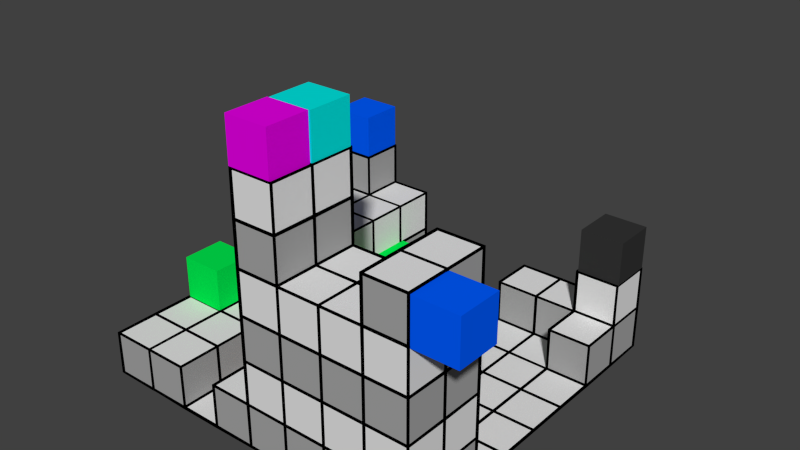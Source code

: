 # Source: Practica_01_-Cubo-.blend  (saved by Blender 2.79.0; exported with 4.5.12 LTS)
import bpy
from mathutils import Matrix  # noqa: F401  (used for matrix-valued properties, if any)

bpy.ops.wm.read_factory_settings(use_empty=True)
scene = bpy.context.scene
scene.name = 'Scene'

# ---- collections
col_collection_1 = bpy.data.collections.new('Collection 1'); scene.collection.children.link(col_collection_1)
col_collection_11 = bpy.data.collections.new('Collection 11'); scene.collection.children.link(col_collection_11)
col_collection_11.hide_render = True
col_collection_11.hide_viewport = True

# ---- materials (node trees are filled in below, after node groups)
mat_wire = bpy.data.materials.new('wire')
mat_wire.alpha_threshold = 0.0
mat_wire.use_transparent_shadow = False
mat_wire.diffuse_color = (0.0, 0.0, 0.0, 1.0)
mat_wire.roughness = 0.5
mat_wire.line_color = (0.0, 0.0, 0.0, 1.0)
mat_azul = bpy.data.materials.new('azul')
mat_azul.alpha_threshold = 0.0
mat_azul.use_transparent_shadow = False
mat_azul.diffuse_color = (0.0, 0.1064, 1.0, 1.0)
mat_azul.roughness = 0.5
mat_azul.line_color = (0.0, 0.0, 0.0, 1.0)
mat_verde = bpy.data.materials.new('verde')
mat_verde.alpha_threshold = 0.0
mat_verde.use_transparent_shadow = False
mat_verde.diffuse_color = (0.0, 0.8, 0.07693, 1.0)
mat_verde.roughness = 0.5
mat_verde.line_color = (0.0, 0.0, 0.0, 1.0)
mat_laranja = bpy.data.materials.new('laranja')
mat_laranja.alpha_threshold = 0.0
mat_laranja.use_transparent_shadow = False
mat_laranja.diffuse_color = (0.8, 0.2507, 0.0, 1.0)
mat_laranja.roughness = 0.5
mat_laranja.line_color = (0.0, 0.0, 0.0, 1.0)
mat_preto = bpy.data.materials.new('preto')
mat_preto.alpha_threshold = 0.0
mat_preto.use_transparent_shadow = False
mat_preto.diffuse_color = (0.03522, 0.03522, 0.03522, 1.0)
mat_preto.roughness = 0.5
mat_preto.line_color = (0.0, 0.0, 0.0, 1.0)
mat_ciano = bpy.data.materials.new('ciano')
mat_ciano.alpha_threshold = 0.0
mat_ciano.use_transparent_shadow = False
mat_ciano.diffuse_color = (0.0, 0.8, 0.7633, 1.0)
mat_ciano.roughness = 0.5
mat_ciano.line_color = (0.0, 0.0, 0.0, 1.0)
mat_magenda = bpy.data.materials.new('magenda')
mat_magenda.alpha_threshold = 0.0
mat_magenda.use_transparent_shadow = False
mat_magenda.diffuse_color = (0.8, 0.0, 0.7862, 1.0)
mat_magenda.roughness = 0.5
mat_magenda.line_color = (0.0, 0.0, 0.0, 1.0)
mat_vermelho = bpy.data.materials.new('vermelho')
mat_vermelho.alpha_threshold = 0.0
mat_vermelho.use_transparent_shadow = False
mat_vermelho.diffuse_color = (1.0, 0.0, 0.0, 1.0)
mat_vermelho.roughness = 0.5
mat_vermelho.line_color = (0.0, 0.0, 0.0, 1.0)
mat_branco = bpy.data.materials.new('branco')
mat_branco.alpha_threshold = 0.0
mat_branco.use_transparent_shadow = False
mat_branco.roughness = 0.5
mat_branco.line_color = (0.0, 0.0, 0.0, 1.0)
mat_cinza = bpy.data.materials.new('cinza')
mat_cinza.alpha_threshold = 0.0
mat_cinza.use_transparent_shadow = False
mat_cinza.diffuse_color = (0.3757, 0.3757, 0.3757, 1.0)
mat_cinza.roughness = 0.5
mat_cinza.line_color = (0.0, 0.0, 0.0, 1.0)

# ---- material node trees

# ---- world
world_world = bpy.data.worlds.new('World'); scene.world = world_world
world_world.color = (0.05088, 0.05088, 0.05088)
world_world.use_sun_shadow = False
world_world.sun_shadow_jitter_overblur = 0.0
world_world.cycles.sampling_method = 'NONE'
world_world.cycles.sample_map_resolution = 256

# ---- meshes
me_plane_012 = bpy.data.meshes.new('Plane.012')
me_plane_012.from_pydata([(13.19, -13.19, 0.0), (13.37, -13.37, 0.0), (-13.19, -13.19, 0.0), (-13.37, -13.37, 0.0), (13.19, 13.19, 0.0), (13.37, 13.37, 0.0), (-13.19, 13.19, 0.0), (-13.37, 13.37, 0.0), (0.0, -13.15, 0.0), (0.0, -13.41, 0.0), (0.0, 13.28, -0.128), (0.0, 13.28, 0.128), (13.28, 2.656e-08, -0.128), (13.28, 2.656e-08, 0.128), (-13.15, 2.656e-08, 0.0), (-13.41, 2.656e-08, 0.0), (0.0, 2.656e-08, -0.128), (0.0, 2.656e-08, 0.128), (-6.714, -13.21, -0.0739), (-6.566, -13.35, 0.0739), (-6.714, 13.21, -0.0739), (-6.566, 13.35, 0.0739), (13.21, 6.714, -0.0739), (13.35, 6.566, 0.0739), (-13.15, -6.64, 0.0), (-13.41, -6.64, 0.0), (6.64, -13.15, 0.0), (6.64, -13.41, 0.0), (6.64, 13.15, 0.0), (6.64, 13.41, 0.0), (13.21, -6.714, -0.0739), (13.35, -6.566, 0.0739), (-13.15, 6.64, 0.0), (-13.41, 6.64, 0.0), (0.0, 6.64, -0.128), (0.0, 6.64, 0.128), (0.03859, -6.679, -0.1158), (-0.03859, -6.602, 0.1158), (-6.731, 2.656e-08, -0.09051), (-6.55, 2.656e-08, 0.09051), (6.64, 2.656e-08, -0.128), (6.64, 2.656e-08, 0.128), (6.64, 6.64, -0.128), (6.64, 6.64, 0.128), (-6.731, 6.64, -0.09051), (-6.55, 6.64, 0.09051), (-6.731, -6.64, -0.09051), (-6.55, -6.64, 0.09051), (6.64, -6.731, -0.09051), (6.64, -6.55, 0.09051), (-9.96, -13.15, 0.0), (-9.96, -13.41, 0.0), (-9.96, 13.15, 0.0), (-9.96, 13.41, 0.0), (13.15, 9.96, 0.0), (13.41, 9.96, 0.0), (-13.15, -9.96, 0.0), (-13.41, -9.96, 0.0), (9.96, -13.15, 0.0), (9.96, -13.41, 0.0), (9.96, 13.15, 0.0), (9.96, 13.41, 0.0), (13.15, -9.96, 0.0), (13.41, -9.96, 0.0), (-13.15, 9.96, 0.0), (-13.41, 9.96, 0.0), (0.0, 9.96, -0.128), (0.0, 9.96, 0.128), (0.0739, -10.03, -0.0739), (-0.0739, -9.886, 0.0739), (-13.21, 3.394, 6.606), (-13.35, 3.246, 6.754), (3.32, 2.656e-08, -0.128), (3.32, 2.656e-08, 0.128), (-3.246, -13.21, -0.0739), (-3.394, -13.35, 0.0739), (-3.32, 13.28, -0.128), (-3.32, 13.28, 0.128), (13.28, 3.32, -0.128), (13.28, 3.32, 0.128), (-13.15, -3.32, 0.0), (-13.41, -3.32, 0.0), (3.32, -13.15, 0.0), (3.32, -13.41, 0.0), (3.394, 13.21, -0.0739), (3.246, 13.35, 0.0739), (13.28, -3.32, -0.128), (13.28, -3.32, 0.128), (-13.15, 3.32, 0.0), (-13.41, 3.32, 0.0), (0.0, 3.32, -0.128), (0.0, 3.32, 0.128), (0.0, -3.32, -0.128), (0.0, -3.32, 0.128), (-3.32, 2.656e-08, -0.128), (-3.32, 2.656e-08, 0.128), (9.96, 2.656e-08, -0.128), (9.96, 2.656e-08, 0.128), (6.64, 10.05, -0.09051), (6.64, 9.87, 0.09051), (6.64, 3.32, -0.128), (6.64, 3.32, 0.128), (3.32, 6.64, -0.128), (3.32, 6.64, 0.128), (9.999, 6.679, -0.1158), (9.922, 6.602, 0.1158), (-6.731, 9.96, -0.09051), (-6.55, 9.96, 0.09051), (-6.731, 3.32, -0.09051), (-6.55, 3.32, 0.09051), (-13.16, 9.999, 6.641), (-13.4, 9.922, 6.718), (-3.32, 6.64, -0.128), (-3.32, 6.64, 0.128), (-6.731, -3.32, -0.09051), (-6.55, -3.32, 0.09051), (-6.731, -9.96, -0.09051), (-6.55, -9.96, 0.09051), (-9.999, 13.16, 6.641), (-9.922, 13.4, 6.718), (-3.32, -6.64, -0.128), (-3.32, -6.64, 0.128), (6.64, -3.32, -0.128), (6.64, -3.32, 0.128), (6.64, -13.15, 6.68), (6.64, -13.41, 6.68), (3.32, -6.731, -0.09051), (3.32, -6.55, 0.09051), (9.96, -6.731, -0.09051), (9.96, -6.55, 0.09051), (10.03, 10.03, -0.0739), (9.886, 9.886, 0.0739), (-3.32, 9.96, -0.128), (-3.32, 9.96, 0.128), (-3.32, -3.32, -0.128), (-3.32, -3.32, 0.128), (9.96, -3.32, -0.128), (9.96, -3.32, 0.128), (3.359, 9.999, -0.1158), (3.282, 9.922, 0.1158), (3.32, 3.32, -0.128), (3.32, 3.32, 0.128), (9.96, 3.32, -0.128), (9.96, 3.32, 0.128), (-6.731, 6.64, 6.589), (-6.55, 6.64, 6.77), (-13.19, 6.64, 6.589), (-13.37, 6.64, 6.77), (-3.32, 3.32, -0.128), (-3.32, 3.32, 0.128), (-6.714, 13.21, 6.606), (-6.566, 13.35, 6.754), (-13.19, 13.19, 6.68), (-13.37, 13.37, 6.68), (-3.282, -9.999, -0.1158), (-3.359, -9.922, 0.1158), (3.32, -3.32, -0.128), (3.32, -3.32, 0.128), (0.09051, -13.19, 6.68), (-0.09051, -13.37, 6.68), (13.19, -13.19, 6.68), (13.37, -13.37, 6.68), (-13.21, -13.21, 3.266), (-13.35, -13.35, 3.414), (-13.19, 13.19, 3.34), (-13.37, 13.37, 3.34), (-13.19, 2.656e-08, 3.249), (-13.37, 2.656e-08, 3.43), (-6.714, -13.21, 3.266), (-6.566, -13.35, 3.414), (-6.731, 13.19, 3.34), (-6.55, 13.37, 3.34), (-13.19, -6.64, 3.249), (-13.37, -6.64, 3.43), (-13.15, 6.64, 3.34), (-13.41, 6.64, 3.34), (-6.731, 2.656e-08, 3.249), (-6.55, 2.656e-08, 3.43), (-6.768, 6.64, 3.34), (-6.512, 6.64, 3.34), (-6.731, -6.64, 3.249), (-6.55, -6.64, 3.43), (-9.96, -13.19, 3.249), (-9.96, -13.37, 3.43), (-9.96, 13.15, 3.34), (-9.96, 13.41, 3.34), (-13.19, -9.96, 3.249), (-13.37, -9.96, 3.43), (-13.15, 9.96, 3.34), (-13.41, 9.96, 3.34), (-9.96, 2.656e-08, 3.212), (-9.96, 2.656e-08, 3.468), (-13.19, -3.32, 3.249), (-13.37, -3.32, 3.43), (-13.16, 3.359, 3.301), (-13.4, 3.282, 3.378), (-6.768, 9.96, 3.34), (-6.512, 9.96, 3.34), (-6.756, 3.359, 3.301), (-6.524, 3.282, 3.378), (-10.03, 13.21, 9.946), (-9.886, 13.35, 10.09), (-6.731, -3.32, 3.249), (-6.55, -3.32, 3.43), (-6.731, -9.96, 3.249), (-6.55, -9.96, 3.43), (-9.96, -6.64, 3.212), (-9.96, -6.64, 3.468), (-13.21, 10.03, 9.946), (-13.35, 9.886, 10.09), (-9.96, 3.411, 3.249), (-9.96, 3.23, 3.43), (-9.96, -3.32, 3.212), (-9.96, -3.32, 3.468), (-9.96, -9.96, 3.212), (-9.96, -9.96, 3.468), (-6.731, 9.96, 6.589), (-6.55, 9.96, 6.77), (-6.714, 3.394, 6.606), (-6.566, 3.246, 6.754), (-9.96, 6.64, 6.552), (-9.96, 6.64, 6.808), (-9.999, 9.999, 6.564), (-9.922, 9.922, 6.795), (-9.96, 3.411, 6.589), (-9.96, 3.23, 6.77), (-13.21, 13.21, 9.946), (-13.35, 13.35, 10.09), (-10.03, 10.03, 9.946), (-9.886, 9.886, 10.09), (13.19, -13.19, 3.34), (13.37, -13.37, 3.34), (6.64, -13.15, 3.34), (6.64, -13.41, 3.34), (13.19, -6.731, 3.34), (13.37, -6.55, 3.34), (0.09051, -6.731, 3.34), (-0.09051, -6.55, 3.34), (6.64, -6.768, 3.34), (6.64, -6.512, 3.34), (9.96, -13.15, 3.34), (9.96, -13.41, 3.34), (13.15, -9.96, 3.34), (13.41, -9.96, 3.34), (3.32, -13.15, 3.34), (3.32, -13.41, 3.34), (13.19, -13.19, 10.02), (13.37, -13.37, 10.02), (3.32, -6.768, 3.34), (3.32, -6.512, 3.34), (9.96, -6.768, 3.34), (9.96, -6.512, 3.34), (0.09051, -13.19, 10.02), (-0.09051, -13.37, 10.02), (6.64, -13.15, 10.02), (6.64, -13.41, 10.02), (13.19, -6.731, 6.68), (13.37, -6.55, 6.68), (0.09051, -6.731, 6.68), (-0.09051, -6.55, 6.68), (6.64, -6.768, 6.68), (6.64, -6.512, 6.68), (9.96, -13.15, 6.68), (9.96, -13.41, 6.68), (13.15, -9.96, 6.68), (13.41, -9.96, 6.68), (0.128, -9.96, 6.68), (-0.128, -9.96, 6.68), (3.32, -13.15, 6.68), (3.32, -13.41, 6.68), (6.64, -13.19, 13.27), (6.64, -13.37, 13.45), (3.32, -6.768, 6.68), (3.32, -6.512, 6.68), (9.96, -6.768, 6.68), (9.96, -6.512, 6.68), (0.09051, -13.19, 13.36), (-0.09051, -13.37, 13.36), (13.19, -13.19, 13.36), (13.37, -13.37, 13.36), (13.19, -6.731, 10.02), (13.37, -6.55, 10.02), (0.09051, -6.731, 10.02), (-0.09051, -6.55, 10.02), (6.64, -6.768, 10.02), (6.64, -6.512, 10.02), (9.96, -13.15, 10.02), (9.96, -13.41, 10.02), (13.15, -9.96, 10.02), (13.41, -9.96, 10.02), (0.128, -9.96, 10.02), (-0.128, -9.96, 10.02), (3.32, -13.15, 10.02), (3.32, -13.41, 10.02), (10.03, -13.21, 16.63), (9.886, -13.35, 16.77), (3.32, -6.768, 10.02), (3.32, -6.512, 10.02), (9.96, -6.768, 10.02), (9.96, -6.512, 10.02), (13.21, -6.714, 16.63), (13.35, -6.566, 16.77), (13.21, -13.21, 16.63), (13.35, -13.35, 16.77), (13.19, -6.731, 13.36), (13.37, -6.55, 13.36), (0.09051, -6.731, 13.36), (-0.09051, -6.55, 13.36), (6.64, -6.731, 13.27), (6.64, -6.55, 13.45), (9.999, -13.16, 13.32), (9.922, -13.4, 13.4), (13.15, -9.96, 13.36), (13.41, -9.96, 13.36), (0.128, -9.96, 13.36), (-0.128, -9.96, 13.36), (3.282, -13.16, 13.32), (3.359, -13.4, 13.4), (6.64, -9.96, 13.23), (6.64, -9.96, 13.49), (3.282, -6.756, 13.32), (3.359, -6.524, 13.4), (9.999, -6.756, 13.32), (9.922, -6.524, 13.4), (3.23, -9.96, 13.27), (3.411, -9.96, 13.45), (10.05, -9.96, 13.27), (9.87, -9.96, 13.45), (13.19, -9.96, 16.61), (13.37, -9.96, 16.79), (10.03, -6.714, 16.63), (9.886, -6.566, 16.77), (10.05, -9.96, 16.61), (9.87, -9.96, 16.79), (0.09051, -13.19, 16.7), (-0.09051, -13.37, 16.7), (0.09051, -6.731, 16.7), (-0.09051, -6.55, 16.7), (0.128, -9.96, 16.7), (-0.128, -9.96, 16.7), (3.23, -13.19, 16.7), (3.411, -13.37, 16.7), (3.23, -6.731, 16.7), (3.411, -6.55, 16.7), (3.192, -9.96, 16.7), (3.448, -9.96, 16.7), (0.0739, -13.21, 19.97), (-0.0739, -13.35, 20.11), (0.0739, -6.714, 19.97), (-0.0739, -6.566, 20.11), (0.09051, -9.96, 19.95), (-0.09051, -9.96, 20.13), (3.246, -13.21, 19.97), (3.394, -13.35, 20.11), (3.246, -6.714, 19.97), (3.394, -6.566, 20.11), (3.23, -9.96, 19.95), (3.411, -9.96, 20.13), (0.03859, -13.16, 3.301), (-0.03859, -13.4, 3.378), (0.1158, -9.999, 3.301), (-0.1158, -9.922, 3.378), (-3.246, -13.21, 3.266), (-3.394, -13.35, 3.414), (-3.246, -10.03, 3.266), (-3.394, -9.886, 3.414), (13.19, 13.19, 3.34), (13.37, 13.37, 3.34), (13.21, 6.714, 3.266), (13.35, 6.566, 3.414), (6.64, 13.19, 3.249), (6.64, 13.37, 3.43), (13.16, 9.999, 3.301), (13.4, 9.922, 3.378), (9.999, 13.16, 3.301), (9.922, 13.4, 3.378), (3.394, 13.21, 3.266), (3.246, 13.35, 3.414), (6.64, 10.05, 3.249), (6.64, 9.87, 3.43), (10.03, 6.714, 3.266), (9.886, 6.566, 3.414), (10.03, 10.03, 3.266), (9.886, 9.886, 3.414), (3.394, 10.03, 3.266), (3.246, 9.886, 3.414), (13.21, 13.21, 6.606), (13.35, 13.35, 6.754), (13.21, 10.03, 6.606), (13.35, 9.886, 6.754), (10.03, 13.21, 6.606), (9.886, 13.35, 6.754), (10.03, 10.03, 6.606), (9.886, 9.886, 6.754), (10.09, 6.64, 0.128), (13.15, 6.64, 0.128), (13.15, 6.64, 3.212), (10.09, 6.64, 3.212), (-3.192, 10.09, 0.0), (-0.128, 10.09, 0.0), (-0.128, 13.15, 0.0), (0.0, 13.41, 0.0), (-3.32, 13.41, 0.0), (-3.192, 13.15, 0.0), (-3.192, -3.192, 0.0), (-0.128, -3.192, 0.0), (-0.128, -0.128, 0.0), (-3.192, -0.128, 0.0), (10.09, -3.192, 0.0), (13.15, -3.192, 0.0), (13.41, -3.32, 0.0), (13.41, 2.656e-08, 0.0), (13.15, -0.128, 0.0), (10.09, -0.128, 0.0), (13.15, 13.28, 0.128), (13.28, 13.28, -0.128), (9.96, 13.28, -0.128), (10.09, 13.28, 0.128), (10.09, 13.28, 3.212), (13.15, 13.28, 3.212), (3.448, 3.448, 0.0), (6.512, 3.448, 0.0), (6.512, 6.512, 0.0), (3.448, 6.512, 0.0), (10.09, 3.448, 0.0), (13.15, 3.448, 0.0), (13.41, 3.32, 0.0), (13.37, 6.64, -0.09051), (13.15, 6.512, 0.0), (10.09, 6.512, 0.0), (-13.28, -10.09, 0.128), (-13.28, -9.96, -0.128), (-13.28, -13.28, -0.128), (-13.28, -13.15, 0.128), (-13.28, -13.15, 3.212), (-13.28, -10.09, 3.212), (-13.28, 6.512, 0.128), (-13.28, 6.64, -0.128), (-13.28, 3.32, -0.128), (-13.28, 3.448, 0.128), (-13.28, 3.448, 3.212), (-13.28, 6.512, 3.212), (-3.192, 3.448, 0.0), (-0.128, 3.448, 0.0), (-0.128, 6.512, 0.0), (-3.192, 6.512, 0.0), (-6.64, 10.09, 0.128), (-6.64, 13.15, 0.128), (-6.64, 13.15, 3.212), (-6.64, 10.09, 3.212), (-6.64, -13.15, 0.128), (-6.64, -10.09, 0.128), (-6.64, -10.09, 3.212), (-6.64, -13.15, 3.212), (-3.192, -9.832, 0.0), (-0.128, -9.832, 0.0), (-0.128, -6.768, 0.0), (-3.192, -6.768, 0.0), (3.448, -3.192, 0.0), (6.512, -3.192, 0.0), (6.512, -0.128, 0.0), (3.448, -0.128, 0.0), (13.28, -9.832, 0.128), (13.28, -9.96, -0.128), (13.37, -6.64, -0.09051), (13.28, -6.768, 0.128), (13.28, -6.768, 3.212), (13.28, -9.832, 3.212), (9.832, -6.64, 0.128), (6.768, -6.64, 0.128), (6.768, -6.64, 3.212), (9.832, -6.64, 3.212), (13.28, 6.768, 0.128), (13.28, 9.96, -0.128), (13.28, 9.832, 0.128), (13.28, 9.832, 3.212), (13.28, 6.768, 3.212), (6.768, 6.768, 0.0), (9.832, 6.768, 0.0), (9.832, 9.832, 0.0), (6.768, 9.832, 0.0), (3.32, 13.15, 0.128), (3.32, 10.09, 0.128), (3.32, 10.09, 3.212), (3.32, 13.15, 3.212), (-6.512, 10.09, 0.0), (-3.448, 10.09, 0.0), (-3.448, 13.15, 0.0), (-6.64, 13.37, -0.09051), (-6.512, 13.15, 0.0), (-6.512, 6.768, 0.0), (-3.448, 6.768, 0.0), (-3.448, 9.832, 0.0), (-6.512, 9.832, 0.0), (-3.192, 6.768, 0.0), (-0.128, 6.768, 0.0), (-0.128, 9.832, 0.0), (-3.192, 9.832, 0.0), (-6.512, -3.192, 0.0), (-3.448, -3.192, 0.0), (-3.448, -0.128, 0.0), (-6.512, -0.128, 0.0), (-6.512, -6.512, 0.0), (-3.448, -6.512, 0.0), (-3.448, -3.448, 0.0), (-6.512, -3.448, 0.0), (-3.192, -6.512, 0.0), (-0.128, -6.512, 0.0), (-0.128, -3.448, 0.0), (-3.192, -3.448, 0.0), (6.768, -3.192, 0.0), (9.832, -3.192, 0.0), (9.832, -0.128, 0.0), (6.768, -0.128, 0.0), (6.768, -6.512, 0.0), (9.832, -6.512, 0.0), (9.832, -3.448, 0.0), (6.768, -3.448, 0.0), (10.09, -6.512, 0.0), (13.15, -6.512, 0.0), (13.15, -3.448, 0.0), (10.09, -3.448, 0.0), (0.128, 10.09, 0.0), (3.192, 10.09, 0.0), (3.192, 13.15, 0.0), (3.32, 13.37, -0.09051), (0.128, 13.15, 0.0), (0.128, 6.768, 0.0), (3.192, 6.768, 0.0), (3.192, 9.832, 0.0), (0.128, 9.832, 0.0), (3.448, 6.768, 0.0), (6.512, 6.768, 0.0), (6.512, 9.832, 0.0), (3.448, 9.832, 0.0), (0.128, 3.448, 0.0), (3.192, 3.448, 0.0), (3.192, 6.512, 0.0), (0.128, 6.512, 0.0), (0.128, 0.128, 0.0), (3.192, 0.128, 0.0), (3.192, 3.192, 0.0), (0.128, 3.192, 0.0), (3.448, 0.128, 0.0), (6.512, 0.128, 0.0), (6.512, 3.192, 0.0), (3.448, 3.192, 0.0), (6.768, 3.448, 0.0), (9.832, 3.448, 0.0), (9.832, 6.512, 0.0), (6.768, 6.512, 0.0), (6.768, 0.128, 0.0), (9.832, 0.128, 0.0), (9.832, 3.192, 0.0), (6.768, 3.192, 0.0), (10.09, 0.128, 0.0), (13.15, 0.128, 0.0), (13.15, 3.192, 0.0), (10.09, 3.192, 0.0), (-6.64, 3.448, 0.128), (-6.64, 6.512, 0.128), (-6.64, 6.512, 3.212), (-6.64, 3.448, 3.212), (-13.28, 13.15, 0.128), (-13.28, 13.28, -0.128), (-13.28, 9.96, -0.128), (-13.28, 10.09, 0.128), (-13.28, 10.09, 3.212), (-13.28, 13.15, 3.212), (-13.28, -6.768, 0.128), (-13.28, -6.64, -0.128), (-13.28, -9.832, 0.128), (-13.28, -9.832, 3.212), (-13.28, -6.768, 3.212), (-6.64, -3.192, 0.128), (-6.64, -0.128, 0.128), (-6.64, -0.128, 3.212), (-6.64, -3.192, 3.212), (-6.64, 6.768, 0.128), (-6.64, 9.832, 0.128), (-6.64, 9.832, 3.212), (-6.64, 6.768, 3.212), (-10.09, 13.28, 0.128), (-9.96, 13.28, -0.128), (-13.15, 13.28, 0.128), (-13.15, 13.28, 3.212), (-10.09, 13.28, 3.212), (-6.512, 3.448, 0.0), (-3.448, 3.448, 0.0), (-3.448, 6.512, 0.0), (-6.512, 6.512, 0.0), (-6.512, 0.128, 0.0), (-3.448, 0.128, 0.0), (-3.448, 3.192, 0.0), (-6.512, 3.192, 0.0), (-3.192, 0.128, 0.0), (-0.128, 0.128, 0.0), (-0.128, 3.192, 0.0), (-3.192, 3.192, 0.0), (-6.64, -9.832, 0.128), (-6.64, -6.768, 0.128), (-6.64, -6.768, 3.212), (-6.64, -9.832, 3.212), (-13.28, 9.832, 0.128), (-13.28, 6.768, 0.128), (-13.28, 6.768, 3.212), (-13.28, 9.832, 3.212), (-13.15, -13.28, 0.128), (-9.96, -13.28, -0.128), (-10.09, -13.28, 0.128), (-10.09, -13.28, 3.212), (-13.15, -13.28, 3.212), (-6.64, -6.512, 0.128), (-6.64, -3.448, 0.128), (-6.64, -3.448, 3.212), (-6.64, -6.512, 3.212), (-6.768, 13.28, 0.128), (-9.832, 13.28, 0.128), (-9.832, 13.28, 3.212), (-6.768, 13.28, 3.212), (-13.28, -0.128, 0.128), (-13.28, 2.656e-08, -0.128), (-13.28, -3.32, -0.128), (-13.28, -3.192, 0.128), (-13.28, -3.192, 3.212), (-13.28, -0.128, 3.212), (-6.512, -9.832, 0.0), (-3.448, -9.832, 0.0), (-3.448, -6.768, 0.0), (-6.512, -6.768, 0.0), (-6.512, -13.15, 0.0), (-6.64, -13.37, -0.09051), (-3.32, -13.37, -0.09051), (-3.448, -13.15, 0.0), (-3.448, -10.09, 0.0), (-6.512, -10.09, 0.0), (-0.128, -9.96, 0.128), (-3.192, -9.96, 0.128), (-3.192, -9.96, 3.212), (-0.128, -9.96, 3.212), (0.128, -3.192, 0.0), (3.192, -3.192, 0.0), (3.192, -0.128, 0.0), (0.128, -0.128, 0.0), (0.128, -6.512, 0.0), (3.192, -6.512, 0.0), (3.192, -3.448, 0.0), (0.128, -3.448, 0.0), (3.448, -6.512, 0.0), (6.512, -6.512, 0.0), (6.512, -3.448, 0.0), (3.448, -3.448, 0.0), (3.192, -6.64, 0.128), (0.128, -6.64, 0.128), (0.128, -6.64, 3.212), (3.192, -6.64, 3.212), (6.768, -13.28, 0.128), (6.64, -13.28, -0.128), (9.96, -13.28, -0.128), (9.832, -13.28, 0.128), (9.832, -13.28, 3.212), (6.768, -13.28, 3.212), (3.448, -13.28, 0.128), (3.32, -13.28, -0.128), (6.512, -13.28, 0.128), (6.512, -13.28, 3.212), (3.448, -13.28, 3.212), (13.28, -13.15, 0.128), (13.28, -13.28, -0.128), (13.28, -10.09, 0.128), (13.28, -10.09, 3.212), (13.28, -13.15, 3.212), (13.15, -6.64, 0.128), (10.09, -6.64, 0.128), (10.09, -6.64, 3.212), (13.15, -6.64, 3.212), (-13.28, 6.512, 3.468), (-13.28, 3.448, 3.468), (-13.28, 3.448, 6.552), (-13.28, 6.512, 6.552), (-13.28, 9.832, 3.468), (-13.28, 6.768, 3.468), (-13.28, 6.768, 6.552), (-13.28, 9.832, 6.552), (-9.832, -3.192, 3.34), (-6.768, -3.192, 3.34), (-6.768, -0.128, 3.34), (-9.832, -0.128, 3.34), (-9.832, -9.832, 3.34), (-6.768, -9.832, 3.34), (-6.768, -6.768, 3.34), (-9.832, -6.768, 3.34), (-13.28, 13.15, 3.468), (-13.28, 10.09, 3.468), (-13.28, 10.09, 6.552), (-13.28, 13.15, 6.552), (-6.64, 3.448, 3.468), (-6.64, 6.512, 3.468), (-6.64, 6.512, 6.552), (-6.64, 3.448, 6.552), (-9.832, 3.32, 3.468), (-6.768, 3.32, 3.468), (-6.768, 3.32, 6.552), (-9.832, 3.32, 6.552), (-6.768, 13.28, 3.468), (-9.832, 13.28, 3.468), (-9.832, 13.28, 6.552), (-6.768, 13.28, 6.552), (-13.15, 0.128, 3.34), (-10.09, 0.128, 3.34), (-10.09, 3.192, 3.34), (-13.15, 3.192, 3.34), (-9.832, 0.128, 3.34), (-6.768, 0.128, 3.34), (-6.768, 3.192, 3.34), (-9.832, 3.192, 3.34), (-13.15, -3.192, 3.34), (-10.09, -3.192, 3.34), (-10.09, -0.128, 3.34), (-13.15, -0.128, 3.34), (-13.15, -6.512, 3.34), (-10.09, -6.512, 3.34), (-10.09, -3.448, 3.34), (-13.15, -3.448, 3.34), (-9.832, -6.512, 3.34), (-6.768, -6.512, 3.34), (-6.768, -3.448, 3.34), (-9.832, -3.448, 3.34), (-13.15, -9.832, 3.34), (-10.09, -9.832, 3.34), (-10.09, -6.768, 3.34), (-13.15, -6.768, 3.34), (-13.15, -13.15, 3.34), (-10.09, -13.15, 3.34), (-10.09, -10.09, 3.34), (-13.15, -10.09, 3.34), (-9.832, -13.15, 3.34), (-6.768, -13.15, 3.34), (-6.768, -10.09, 3.34), (-9.832, -10.09, 3.34), (-6.64, 0.128, 0.128), (-6.64, 3.192, 0.128), (-6.64, 3.192, 3.212), (-6.64, 0.128, 3.212), (-13.28, -3.448, 0.128), (-13.28, -6.512, 0.128), (-13.28, -6.512, 3.212), (-13.28, -3.448, 3.212), (-13.28, 3.192, 0.128), (-13.28, 0.128, 0.128), (-13.28, 0.128, 3.212), (-13.28, 3.192, 3.212), (-9.832, -13.28, 0.128), (-6.768, -13.28, 0.128), (-6.768, -13.28, 3.212), (-9.832, -13.28, 3.212), (-9.832, 10.09, 6.68), (-6.768, 10.09, 6.68), (-6.768, 13.15, 6.68), (-9.832, 13.15, 6.68), (-9.832, 3.448, 6.68), (-6.768, 3.448, 6.68), (-6.768, 6.512, 6.68), (-9.832, 6.512, 6.68), (-9.96, 10.09, 6.808), (-9.96, 13.15, 6.808), (-9.96, 13.15, 9.892), (-9.96, 10.09, 9.892), (-13.15, 6.768, 6.68), (-10.09, 6.768, 6.68), (-10.09, 9.832, 6.68), (-13.15, 9.832, 6.68), (-9.832, 6.768, 6.68), (-6.768, 6.768, 6.68), (-6.768, 9.832, 6.68), (-9.832, 9.832, 6.68), (-13.15, 3.448, 6.68), (-10.09, 3.448, 6.68), (-10.09, 6.512, 6.68), (-13.15, 6.512, 6.68), (-6.64, 10.09, 3.468), (-6.64, 13.15, 3.468), (-6.64, 13.15, 6.552), (-6.64, 10.09, 6.552), (-10.09, 13.28, 3.468), (-13.15, 13.28, 3.468), (-13.15, 13.28, 6.552), (-10.09, 13.28, 6.552), (-13.15, 3.32, 3.468), (-10.09, 3.32, 3.468), (-10.09, 3.32, 6.552), (-13.15, 3.32, 6.552), (-6.64, 6.768, 3.468), (-6.64, 9.832, 3.468), (-6.64, 9.832, 6.552), (-6.64, 6.768, 6.552), (-13.15, 10.09, 10.02), (-10.09, 10.09, 10.02), (-10.09, 13.15, 10.02), (-13.15, 13.15, 10.02), (-10.09, 13.28, 6.808), (-13.15, 13.28, 6.808), (-13.15, 13.28, 9.892), (-10.09, 13.28, 9.892), (-13.15, 9.96, 6.808), (-10.09, 9.96, 6.808), (-10.09, 9.96, 9.892), (-13.15, 9.96, 9.892), (-13.28, 13.15, 6.808), (-13.28, 10.09, 6.808), (-13.28, 10.09, 9.892), (-13.28, 13.15, 9.892), (13.15, -6.64, 3.468), (10.09, -6.64, 3.468), (10.09, -6.64, 6.552), (13.15, -6.64, 6.552), (10.09, -13.28, 3.468), (13.15, -13.28, 3.468), (13.15, -13.28, 6.552), (10.09, -13.28, 6.552), (9.832, -6.64, 3.468), (6.768, -6.64, 3.468), (6.768, -6.64, 6.552), (9.832, -6.64, 6.552), (6.512, -6.64, 3.468), (3.448, -6.64, 3.468), (3.448, -6.64, 6.552), (6.512, -6.64, 6.552), (3.192, -6.64, 3.468), (0.128, -6.64, 3.468), (0.128, -6.64, 6.552), (3.192, -6.64, 6.552), (3.448, -13.28, 3.468), (6.512, -13.28, 3.468), (6.512, -13.28, 6.552), (3.448, -13.28, 6.552), (0.0, -6.768, 0.128), (0.0, -9.832, 0.128), (0.0, -9.832, 3.212), (0.0, -6.768, 3.212), (6.512, -6.64, 0.128), (3.448, -6.64, 0.128), (3.448, -6.64, 3.212), (6.512, -6.64, 3.212), (10.09, -13.28, 0.128), (13.15, -13.28, 0.128), (13.15, -13.28, 3.212), (10.09, -13.28, 3.212), (13.28, -13.15, 6.808), (13.28, -10.09, 6.808), (13.28, -10.09, 9.892), (13.28, -13.15, 9.892), (6.768, -13.28, 6.808), (9.832, -13.28, 6.808), (9.832, -13.28, 9.892), (6.768, -13.28, 9.892), (13.15, -6.64, 6.808), (10.09, -6.64, 6.808), (10.09, -6.64, 9.892), (13.15, -6.64, 9.892), (10.09, -13.28, 6.808), (13.15, -13.28, 6.808), (13.15, -13.28, 9.892), (10.09, -13.28, 9.892), (9.832, -6.64, 6.808), (6.768, -6.64, 6.808), (6.768, -6.64, 9.892), (9.832, -6.64, 9.892), (6.512, -6.64, 6.808), (3.448, -6.64, 6.808), (3.448, -6.64, 9.892), (6.512, -6.64, 9.892), (3.192, -6.64, 6.808), (0.128, -6.64, 6.808), (0.128, -6.64, 9.892), (3.192, -6.64, 9.892), (3.448, -13.28, 6.808), (6.512, -13.28, 6.808), (6.512, -13.28, 9.892), (3.448, -13.28, 9.892), (6.768, -13.28, 3.468), (9.832, -13.28, 3.468), (9.832, -13.28, 6.552), (6.768, -13.28, 6.552), (13.28, -13.15, 3.468), (13.28, -10.09, 3.468), (13.28, -10.09, 6.552), (13.28, -13.15, 6.552), (13.28, -9.832, 3.468), (13.28, -6.768, 3.468), (13.28, -6.768, 6.552), (13.28, -9.832, 6.552), (13.28, -13.15, 10.15), (13.28, -10.09, 10.15), (13.28, -10.09, 13.23), (13.28, -13.15, 13.23), (6.768, -13.28, 10.15), (9.832, -13.28, 10.15), (9.832, -13.28, 13.23), (6.768, -13.28, 13.23), (13.15, -6.64, 10.15), (10.09, -6.64, 10.15), (10.09, -6.64, 13.23), (13.15, -6.64, 13.23), (10.09, -13.28, 10.15), (13.15, -13.28, 10.15), (13.15, -13.28, 13.23), (10.09, -13.28, 13.23), (9.832, -6.64, 10.15), (6.768, -6.64, 10.15), (6.768, -6.64, 13.23), (9.832, -6.64, 13.23), (6.512, -6.64, 10.15), (3.448, -6.64, 10.15), (3.448, -6.64, 13.23), (6.512, -6.64, 13.23), (3.192, -6.64, 10.15), (0.128, -6.64, 10.15), (0.128, -6.64, 13.23), (3.192, -6.64, 13.23), (3.448, -13.28, 10.15), (6.512, -13.28, 10.15), (6.512, -13.28, 13.23), (3.448, -13.28, 13.23), (13.28, -9.832, 6.808), (13.28, -6.768, 6.808), (13.28, -6.768, 9.892), (13.28, -9.832, 9.892), (0.0, -10.09, 6.808), (0.0, -13.15, 6.808), (0.0, -13.15, 9.892), (0.0, -10.09, 9.892), (0.0, -6.768, 6.808), (0.0, -9.832, 6.808), (0.0, -9.832, 9.892), (0.0, -6.768, 9.892), (0.128, -13.28, 6.808), (3.192, -13.28, 6.808), (3.192, -13.28, 9.892), (0.128, -13.28, 9.892), (3.448, -9.832, 13.36), (6.512, -9.832, 13.36), (6.512, -6.768, 13.36), (3.448, -6.768, 13.36), (9.96, -10.09, 13.49), (9.96, -13.15, 13.49), (9.96, -13.15, 16.57), (9.96, -10.09, 16.57), (0.0, -6.768, 13.49), (0.0, -9.832, 13.49), (0.0, -9.832, 16.57), (0.0, -6.768, 16.57), (0.128, -13.28, 13.49), (3.192, -13.28, 13.49), (3.192, -13.28, 16.57), (0.128, -13.28, 16.57), (3.448, -13.15, 13.36), (6.512, -13.15, 13.36), (6.512, -10.09, 13.36), (3.448, -10.09, 13.36), (6.768, -9.832, 13.36), (9.832, -9.832, 13.36), (9.832, -6.768, 13.36), (6.768, -6.768, 13.36), (6.768, -13.15, 13.36), (9.832, -13.15, 13.36), (9.832, -10.09, 13.36), (6.768, -10.09, 13.36), (13.15, -6.64, 13.49), (10.09, -6.64, 13.49), (10.09, -6.64, 16.57), (13.15, -6.64, 16.57), (13.28, -9.832, 10.15), (13.28, -6.768, 10.15), (13.28, -6.768, 13.23), (13.28, -9.832, 13.23), (0.0, -10.09, 10.15), (0.0, -13.15, 10.15), (0.0, -13.15, 13.23), (0.0, -10.09, 13.23), (0.0, -6.768, 10.15), (0.0, -9.832, 10.15), (0.0, -9.832, 13.23), (0.0, -6.768, 13.23), (0.128, -13.28, 10.15), (3.192, -13.28, 10.15), (3.192, -13.28, 13.23), (0.128, -13.28, 13.23), (10.09, -9.832, 16.7), (13.15, -9.832, 16.7), (13.15, -6.768, 16.7), (10.09, -6.768, 16.7), (10.09, -13.15, 16.7), (13.15, -13.15, 16.7), (13.15, -10.09, 16.7), (10.09, -10.09, 16.7), (13.28, -9.832, 13.49), (13.28, -6.768, 13.49), (13.28, -6.768, 16.57), (13.28, -9.832, 16.57), (9.96, -6.768, 13.49), (9.96, -9.832, 13.49), (9.96, -9.832, 16.57), (9.96, -6.768, 16.57), (13.28, -13.15, 13.49), (13.28, -10.09, 13.49), (13.28, -10.09, 16.57), (13.28, -13.15, 16.57), (10.09, -13.28, 13.49), (13.15, -13.28, 13.49), (13.15, -13.28, 16.57), (10.09, -13.28, 16.57), (3.32, -9.832, 16.83), (3.32, -6.768, 16.83), (3.32, -6.768, 19.91), (3.32, -9.832, 19.91), (0.128, -13.28, 16.83), (3.192, -13.28, 16.83), (3.192, -13.28, 19.91), (0.128, -13.28, 19.91), (0.0, -10.09, 13.49), (0.0, -13.15, 13.49), (0.0, -13.15, 16.57), (0.0, -10.09, 16.57), (3.192, -6.64, 13.49), (0.128, -6.64, 13.49), (0.128, -6.64, 16.57), (3.192, -6.64, 16.57), (3.32, -13.15, 13.49), (3.32, -10.09, 13.49), (3.32, -10.09, 16.57), (3.32, -13.15, 16.57), (3.32, -9.832, 13.49), (3.32, -6.768, 13.49), (3.32, -6.768, 16.57), (3.32, -9.832, 16.57), (0.128, -9.832, 20.04), (3.192, -9.832, 20.04), (3.192, -6.768, 20.04), (0.128, -6.768, 20.04), (0.128, -13.15, 20.04), (3.192, -13.15, 20.04), (3.192, -10.09, 20.04), (0.128, -10.09, 20.04), (0.0, -10.09, 16.83), (0.0, -13.15, 16.83), (0.0, -13.15, 19.91), (0.0, -10.09, 19.91), (0.0, -6.768, 16.83), (0.0, -9.832, 16.83), (0.0, -9.832, 19.91), (0.0, -6.768, 19.91), (3.192, -6.64, 16.83), (0.128, -6.64, 16.83), (0.128, -6.64, 19.91), (3.192, -6.64, 19.91), (3.32, -13.15, 16.83), (3.32, -10.09, 16.83), (3.32, -10.09, 19.91), (3.32, -13.15, 19.91), (-3.192, -13.15, 3.34), (-0.128, -13.15, 3.34), (-0.128, -10.09, 3.34), (-3.192, -10.09, 3.34), (-3.32, -10.09, 0.128), (-3.32, -13.15, 0.128), (-3.32, -13.15, 3.212), (-3.32, -10.09, 3.212), (-3.192, -13.28, 0.128), (0.0, -13.28, -0.128), (-0.128, -13.28, 0.128), (-0.128, -13.28, 3.212), (-3.192, -13.28, 3.212), (0.128, -13.28, 3.468), (3.192, -13.28, 3.468), (3.192, -13.28, 6.552), (0.128, -13.28, 6.552), (0.0, -6.768, 3.468), (0.0, -9.832, 3.468), (0.0, -9.832, 6.552), (0.0, -6.768, 6.552), (0.128, -13.28, 0.128), (3.192, -13.28, 0.128), (3.192, -13.28, 3.212), (0.128, -13.28, 3.212), (0.0, -10.09, 3.468), (0.0, -13.15, 3.468), (0.0, -13.15, 6.552), (0.0, -10.09, 6.552), (13.15, 13.28, 3.468), (10.09, 13.28, 3.468), (10.09, 13.28, 6.552), (13.15, 13.28, 6.552), (3.448, 10.09, 3.34), (6.512, 10.09, 3.34), (6.512, 13.15, 3.34), (3.448, 13.15, 3.34), (6.768, 10.09, 3.34), (9.832, 10.09, 3.34), (9.832, 13.15, 3.34), (6.768, 13.15, 3.34), (10.09, 6.768, 3.34), (13.15, 6.768, 3.34), (13.15, 9.832, 3.34), (10.09, 9.832, 3.34), (3.448, 9.96, 0.128), (6.512, 9.96, 0.128), (6.512, 9.96, 3.212), (3.448, 9.96, 3.212), (9.96, 9.832, 0.128), (9.96, 6.768, 0.128), (9.96, 6.768, 3.212), (9.96, 9.832, 3.212), (6.512, 13.28, 0.128), (6.64, 13.28, -0.128), (3.448, 13.28, 0.128), (3.448, 13.28, 3.212), (6.512, 13.28, 3.212), (6.768, 9.96, 0.128), (9.832, 9.96, 0.128), (9.832, 9.96, 3.212), (6.768, 9.96, 3.212), (9.832, 13.28, 0.128), (6.768, 13.28, 0.128), (6.768, 13.28, 3.212), (9.832, 13.28, 3.212), (13.28, 10.09, 0.128), (13.28, 13.15, 0.128), (13.28, 13.15, 3.212), (13.28, 10.09, 3.212), (10.09, 10.09, 6.68), (13.15, 10.09, 6.68), (13.15, 13.15, 6.68), (10.09, 13.15, 6.68), (10.09, 9.96, 3.468), (13.15, 9.96, 3.468), (13.15, 9.96, 6.552), (10.09, 9.96, 6.552), (9.96, 13.15, 3.468), (9.96, 10.09, 3.468), (9.96, 10.09, 6.552), (9.96, 13.15, 6.552), (13.28, 10.09, 3.468), (13.28, 13.15, 3.468), (13.28, 13.15, 6.552), (13.28, 10.09, 6.552)], [], [(394, 395, 22, 104), (395, 394, 105, 23), (395, 396, 368, 22), (396, 395, 23, 369), (396, 397, 380, 368), (397, 396, 369, 381), (397, 394, 104, 380), (394, 397, 381, 105), (398, 399, 66, 132), (399, 398, 133, 67), (399, 400, 10, 66), (400, 399, 67, 11), (400, 403, 76, 10), (403, 400, 11, 77), (402, 401, 10, 76), (401, 402, 77, 11), (403, 398, 132, 76), (398, 403, 77, 133), (404, 405, 92, 134), (405, 404, 135, 93), (405, 406, 16, 92), (406, 405, 93, 17), (406, 407, 94, 16), (407, 406, 17, 95), (407, 404, 134, 94), (404, 407, 95, 135), (408, 409, 86, 136), (409, 408, 137, 87), (409, 412, 12, 86), (412, 409, 87, 13), (411, 410, 86, 12), (410, 411, 13, 87), (412, 413, 96, 12), (413, 412, 13, 97), (413, 408, 136, 96), (408, 413, 97, 137), (414, 417, 60, 4), (417, 414, 5, 61), (416, 415, 4, 60), (415, 416, 61, 5), (417, 418, 374, 60), (418, 417, 61, 375), (418, 419, 366, 374), (419, 418, 375, 367), (419, 414, 4, 366), (414, 419, 367, 5), (420, 421, 100, 140), (421, 420, 141, 101), (421, 422, 42, 100), (422, 421, 101, 43), (422, 423, 102, 42), (423, 422, 43, 103), (423, 420, 140, 102), (420, 423, 103, 141), (424, 425, 78, 142), (425, 424, 143, 79), (425, 428, 22, 78), (428, 425, 79, 23), (427, 426, 78, 22), (426, 427, 23, 79), (428, 429, 104, 22), (429, 428, 23, 105), (429, 424, 142, 104), (424, 429, 105, 143), (430, 433, 2, 56), (433, 430, 57, 3), (432, 431, 56, 2), (431, 432, 3, 57), (433, 434, 162, 2), (434, 433, 3, 163), (434, 435, 186, 162), (435, 434, 163, 187), (435, 430, 56, 186), (430, 435, 187, 57), (436, 439, 88, 32), (439, 436, 33, 89), (438, 437, 32, 88), (437, 438, 89, 33), (439, 440, 194, 88), (440, 439, 89, 195), (440, 441, 174, 194), (441, 440, 195, 175), (441, 436, 32, 174), (436, 441, 175, 33), (442, 443, 90, 148), (443, 442, 149, 91), (443, 444, 34, 90), (444, 443, 91, 35), (444, 445, 112, 34), (445, 444, 35, 113), (445, 442, 148, 112), (442, 445, 113, 149), (446, 447, 20, 106), (447, 446, 107, 21), (447, 448, 170, 20), (448, 447, 21, 171), (448, 449, 196, 170), (449, 448, 171, 197), (449, 446, 106, 196), (446, 449, 197, 107), (450, 451, 116, 18), (451, 450, 19, 117), (451, 452, 204, 116), (452, 451, 117, 205), (452, 453, 168, 204), (453, 452, 205, 169), (453, 450, 18, 168), (450, 453, 169, 19), (454, 455, 68, 154), (455, 454, 155, 69), (455, 456, 36, 68), (456, 455, 69, 37), (456, 457, 120, 36), (457, 456, 37, 121), (457, 454, 154, 120), (454, 457, 121, 155), (458, 459, 122, 156), (459, 458, 157, 123), (459, 460, 40, 122), (460, 459, 123, 41), (460, 461, 72, 40), (461, 460, 41, 73), (461, 458, 156, 72), (458, 461, 73, 157), (462, 465, 30, 62), (465, 462, 63, 31), (464, 463, 62, 30), (463, 464, 31, 63), (465, 466, 234, 30), (466, 465, 31, 235), (466, 467, 242, 234), (467, 466, 235, 243), (467, 462, 62, 242), (462, 467, 243, 63), (468, 469, 48, 128), (469, 468, 129, 49), (469, 470, 238, 48), (470, 469, 49, 239), (470, 471, 250, 238), (471, 470, 239, 251), (471, 468, 128, 250), (468, 471, 251, 129), (472, 474, 54, 22), (474, 472, 23, 55), (473, 427, 22, 54), (427, 473, 55, 23), (474, 475, 372, 54), (475, 474, 55, 373), (475, 476, 368, 372), (476, 475, 373, 369), (476, 472, 22, 368), (472, 476, 369, 23), (477, 478, 104, 42), (478, 477, 43, 105), (478, 479, 130, 104), (479, 478, 105, 131), (479, 480, 98, 130), (480, 479, 131, 99), (480, 477, 42, 98), (477, 480, 99, 43), (481, 482, 138, 84), (482, 481, 85, 139), (482, 483, 384, 138), (483, 482, 139, 385), (483, 484, 376, 384), (484, 483, 385, 377), (484, 481, 84, 376), (481, 484, 377, 85), (485, 486, 132, 106), (486, 485, 107, 133), (486, 487, 76, 132), (487, 486, 133, 77), (487, 489, 20, 76), (489, 487, 77, 21), (488, 402, 76, 20), (402, 488, 21, 77), (489, 485, 106, 20), (485, 489, 21, 107), (490, 491, 112, 44), (491, 490, 45, 113), (491, 492, 132, 112), (492, 491, 113, 133), (492, 493, 106, 132), (493, 492, 133, 107), (493, 490, 44, 106), (490, 493, 107, 45), (494, 495, 34, 112), (495, 494, 113, 35), (495, 496, 66, 34), (496, 495, 35, 67), (496, 497, 132, 66), (497, 496, 67, 133), (497, 494, 112, 132), (494, 497, 133, 113), (498, 499, 134, 114), (499, 498, 115, 135), (499, 500, 94, 134), (500, 499, 135, 95), (500, 501, 38, 94), (501, 500, 95, 39), (501, 498, 114, 38), (498, 501, 39, 115), (502, 503, 120, 46), (503, 502, 47, 121), (503, 504, 134, 120), (504, 503, 121, 135), (504, 505, 114, 134), (505, 504, 135, 115), (505, 502, 46, 114), (502, 505, 115, 47), (506, 507, 36, 120), (507, 506, 121, 37), (507, 508, 92, 36), (508, 507, 37, 93), (508, 509, 134, 92), (509, 508, 93, 135), (509, 506, 120, 134), (506, 509, 135, 121), (510, 511, 136, 122), (511, 510, 123, 137), (511, 512, 96, 136), (512, 511, 137, 97), (512, 513, 40, 96), (513, 512, 97, 41), (513, 510, 122, 40), (510, 513, 41, 123), (514, 515, 128, 48), (515, 514, 49, 129), (515, 516, 136, 128), (516, 515, 129, 137), (516, 517, 122, 136), (517, 516, 137, 123), (517, 514, 48, 122), (514, 517, 123, 49), (518, 519, 30, 128), (519, 518, 129, 31), (519, 520, 86, 30), (520, 519, 31, 87), (410, 464, 30, 86), (464, 410, 87, 31), (520, 521, 136, 86), (521, 520, 87, 137), (521, 518, 128, 136), (518, 521, 137, 129), (522, 523, 138, 66), (523, 522, 67, 139), (523, 524, 84, 138), (524, 523, 139, 85), (524, 526, 10, 84), (526, 524, 85, 11), (401, 525, 84, 10), (525, 401, 11, 85), (526, 522, 66, 10), (522, 526, 11, 67), (527, 528, 102, 34), (528, 527, 35, 103), (528, 529, 138, 102), (529, 528, 103, 139), (529, 530, 66, 138), (530, 529, 139, 67), (530, 527, 34, 66), (527, 530, 67, 35), (531, 532, 42, 102), (532, 531, 103, 43), (532, 533, 98, 42), (533, 532, 43, 99), (533, 534, 138, 98), (534, 533, 99, 139), (534, 531, 102, 138), (531, 534, 139, 103), (535, 536, 140, 90), (536, 535, 91, 141), (536, 537, 102, 140), (537, 536, 141, 103), (537, 538, 34, 102), (538, 537, 103, 35), (538, 535, 90, 34), (535, 538, 35, 91), (539, 540, 72, 16), (540, 539, 17, 73), (540, 541, 140, 72), (541, 540, 73, 141), (541, 542, 90, 140), (542, 541, 141, 91), (542, 539, 16, 90), (539, 542, 91, 17), (543, 544, 40, 72), (544, 543, 73, 41), (544, 545, 100, 40), (545, 544, 41, 101), (545, 546, 140, 100), (546, 545, 101, 141), (546, 543, 72, 140), (543, 546, 141, 73), (547, 548, 142, 100), (548, 547, 101, 143), (548, 549, 104, 142), (549, 548, 143, 105), (549, 550, 42, 104), (550, 549, 105, 43), (550, 547, 100, 42), (547, 550, 43, 101), (551, 552, 96, 40), (552, 551, 41, 97), (552, 553, 142, 96), (553, 552, 97, 143), (553, 554, 100, 142), (554, 553, 143, 101), (554, 551, 40, 100), (551, 554, 101, 41), (555, 556, 12, 96), (556, 555, 97, 13), (556, 557, 78, 12), (557, 556, 13, 79), (426, 411, 12, 78), (411, 426, 79, 13), (557, 558, 142, 78), (558, 557, 79, 143), (558, 555, 96, 142), (555, 558, 143, 97), (559, 560, 44, 108), (560, 559, 109, 45), (560, 561, 178, 44), (561, 560, 45, 179), (561, 562, 198, 178), (562, 561, 179, 199), (562, 559, 108, 198), (559, 562, 199, 109), (563, 566, 64, 6), (566, 563, 7, 65), (565, 564, 6, 64), (564, 565, 65, 7), (566, 567, 188, 64), (567, 566, 65, 189), (567, 568, 164, 188), (568, 567, 189, 165), (568, 563, 6, 164), (563, 568, 165, 7), (569, 571, 56, 24), (571, 569, 25, 57), (431, 570, 24, 56), (570, 431, 57, 25), (571, 572, 186, 56), (572, 571, 57, 187), (572, 573, 172, 186), (573, 572, 187, 173), (573, 569, 24, 172), (569, 573, 173, 25), (574, 575, 38, 114), (575, 574, 115, 39), (575, 576, 176, 38), (576, 575, 39, 177), (576, 577, 202, 176), (577, 576, 177, 203), (577, 574, 114, 202), (574, 577, 203, 115), (578, 579, 106, 44), (579, 578, 45, 107), (579, 580, 196, 106), (580, 579, 107, 197), (580, 581, 178, 196), (581, 580, 197, 179), (581, 578, 44, 178), (578, 581, 179, 45), (582, 584, 6, 52), (584, 582, 53, 7), (564, 583, 52, 6), (583, 564, 7, 53), (584, 585, 164, 6), (585, 584, 7, 165), (585, 586, 184, 164), (586, 585, 165, 185), (586, 582, 52, 184), (582, 586, 185, 53), (587, 588, 148, 108), (588, 587, 109, 149), (588, 589, 112, 148), (589, 588, 149, 113), (589, 590, 44, 112), (590, 589, 113, 45), (590, 587, 108, 44), (587, 590, 45, 109), (591, 592, 94, 38), (592, 591, 39, 95), (592, 593, 148, 94), (593, 592, 95, 149), (593, 594, 108, 148), (594, 593, 149, 109), (594, 591, 38, 108), (591, 594, 109, 39), (595, 596, 16, 94), (596, 595, 95, 17), (596, 597, 90, 16), (597, 596, 17, 91), (597, 598, 148, 90), (598, 597, 91, 149), (598, 595, 94, 148), (595, 598, 149, 95), (599, 600, 46, 116), (600, 599, 117, 47), (600, 601, 180, 46), (601, 600, 47, 181), (601, 602, 204, 180), (602, 601, 181, 205), (602, 599, 116, 204), (599, 602, 205, 117), (603, 604, 32, 64), (604, 603, 65, 33), (437, 565, 64, 32), (565, 437, 33, 65), (604, 605, 174, 32), (605, 604, 33, 175), (605, 606, 188, 174), (606, 605, 175, 189), (606, 603, 64, 188), (603, 606, 189, 65), (607, 609, 50, 2), (609, 607, 3, 51), (608, 432, 2, 50), (432, 608, 51, 3), (609, 610, 182, 50), (610, 609, 51, 183), (610, 611, 162, 182), (611, 610, 183, 163), (611, 607, 2, 162), (607, 611, 163, 3), (612, 613, 114, 46), (613, 612, 47, 115), (613, 614, 202, 114), (614, 613, 115, 203), (614, 615, 180, 202), (615, 614, 203, 181), (615, 612, 46, 180), (612, 615, 181, 47), (616, 617, 52, 20), (617, 616, 21, 53), (583, 488, 20, 52), (488, 583, 53, 21), (617, 618, 184, 52), (618, 617, 53, 185), (618, 619, 170, 184), (619, 618, 185, 171), (619, 616, 20, 170), (616, 619, 171, 21), (620, 623, 80, 14), (623, 620, 15, 81), (622, 621, 14, 80), (621, 622, 81, 15), (623, 624, 192, 80), (624, 623, 81, 193), (624, 625, 166, 192), (625, 624, 193, 167), (625, 620, 14, 166), (620, 625, 167, 15), (626, 627, 154, 116), (627, 626, 117, 155), (627, 628, 120, 154), (628, 627, 155, 121), (628, 629, 46, 120), (629, 628, 121, 47), (629, 626, 116, 46), (626, 629, 47, 117), (630, 633, 74, 18), (633, 630, 19, 75), (632, 631, 18, 74), (631, 632, 75, 19), (633, 634, 154, 74), (634, 633, 75, 155), (634, 635, 116, 154), (635, 634, 155, 117), (635, 630, 18, 116), (630, 635, 117, 19), (636, 637, 154, 68), (637, 636, 69, 155), (637, 638, 364, 154), (638, 637, 155, 365), (638, 639, 360, 364), (639, 638, 365, 361), (639, 636, 68, 360), (636, 639, 361, 69), (640, 641, 156, 92), (641, 640, 93, 157), (641, 642, 72, 156), (642, 641, 157, 73), (642, 643, 16, 72), (643, 642, 73, 17), (643, 640, 92, 16), (640, 643, 17, 93), (644, 645, 126, 36), (645, 644, 37, 127), (645, 646, 156, 126), (646, 645, 127, 157), (646, 647, 92, 156), (647, 646, 157, 93), (647, 644, 36, 92), (644, 647, 93, 37), (648, 649, 48, 126), (649, 648, 127, 49), (649, 650, 122, 48), (650, 649, 49, 123), (650, 651, 156, 122), (651, 650, 123, 157), (651, 648, 126, 156), (648, 651, 157, 127), (652, 653, 36, 126), (653, 652, 127, 37), (653, 654, 236, 36), (654, 653, 37, 237), (654, 655, 248, 236), (655, 654, 237, 249), (655, 652, 126, 248), (652, 655, 249, 127), (656, 659, 58, 26), (659, 656, 27, 59), (658, 657, 26, 58), (657, 658, 59, 27), (659, 660, 240, 58), (660, 659, 59, 241), (660, 661, 232, 240), (661, 660, 241, 233), (661, 656, 26, 232), (656, 661, 233, 27), (662, 664, 26, 82), (664, 662, 83, 27), (657, 663, 82, 26), (663, 657, 27, 83), (664, 665, 232, 26), (665, 664, 27, 233), (665, 666, 244, 232), (666, 665, 233, 245), (666, 662, 82, 244), (662, 666, 245, 83), (667, 669, 62, 0), (669, 667, 1, 63), (463, 668, 0, 62), (668, 463, 63, 1), (669, 670, 242, 62), (670, 669, 63, 243), (670, 671, 230, 242), (671, 670, 243, 231), (671, 667, 0, 230), (667, 671, 231, 1), (672, 673, 128, 30), (673, 672, 31, 129), (673, 674, 250, 128), (674, 673, 129, 251), (674, 675, 234, 250), (675, 674, 251, 235), (675, 672, 30, 234), (672, 675, 235, 31), (676, 677, 194, 174), (677, 676, 175, 195), (677, 678, 70, 194), (678, 677, 195, 71), (678, 679, 146, 70), (679, 678, 71, 147), (679, 676, 174, 146), (676, 679, 147, 175), (680, 681, 174, 188), (681, 680, 189, 175), (681, 682, 146, 174), (682, 681, 175, 147), (682, 683, 110, 146), (683, 682, 147, 111), (683, 680, 188, 110), (680, 683, 111, 189), (684, 685, 202, 212), (685, 684, 213, 203), (685, 686, 176, 202), (686, 685, 203, 177), (686, 687, 190, 176), (687, 686, 177, 191), (687, 684, 212, 190), (684, 687, 191, 213), (688, 689, 204, 214), (689, 688, 215, 205), (689, 690, 180, 204), (690, 689, 205, 181), (690, 691, 206, 180), (691, 690, 181, 207), (691, 688, 214, 206), (688, 691, 207, 215), (692, 693, 188, 164), (693, 692, 165, 189), (693, 694, 110, 188), (694, 693, 189, 111), (694, 695, 152, 110), (695, 694, 111, 153), (695, 692, 164, 152), (692, 695, 153, 165), (696, 697, 178, 198), (697, 696, 199, 179), (697, 698, 144, 178), (698, 697, 179, 145), (698, 699, 218, 144), (699, 698, 145, 219), (699, 696, 198, 218), (696, 699, 219, 199), (700, 701, 198, 210), (701, 700, 211, 199), (701, 702, 218, 198), (702, 701, 199, 219), (702, 703, 224, 218), (703, 702, 219, 225), (703, 700, 210, 224), (700, 703, 225, 211), (704, 705, 184, 170), (705, 704, 171, 185), (705, 706, 118, 184), (706, 705, 185, 119), (706, 707, 150, 118), (707, 706, 119, 151), (707, 704, 170, 150), (704, 707, 151, 171), (708, 709, 190, 166), (709, 708, 167, 191), (709, 710, 210, 190), (710, 709, 191, 211), (710, 711, 194, 210), (711, 710, 211, 195), (711, 708, 166, 194), (708, 711, 195, 167), (712, 713, 176, 190), (713, 712, 191, 177), (713, 714, 198, 176), (714, 713, 177, 199), (714, 715, 210, 198), (715, 714, 199, 211), (715, 712, 190, 210), (712, 715, 211, 191), (716, 717, 212, 192), (717, 716, 193, 213), (717, 718, 190, 212), (718, 717, 213, 191), (718, 719, 166, 190), (719, 718, 191, 167), (719, 716, 192, 166), (716, 719, 167, 193), (720, 721, 206, 172), (721, 720, 173, 207), (721, 722, 212, 206), (722, 721, 207, 213), (722, 723, 192, 212), (723, 722, 213, 193), (723, 720, 172, 192), (720, 723, 193, 173), (724, 725, 180, 206), (725, 724, 207, 181), (725, 726, 202, 180), (726, 725, 181, 203), (726, 727, 212, 202), (727, 726, 203, 213), (727, 724, 206, 212), (724, 727, 213, 207), (728, 729, 214, 186), (729, 728, 187, 215), (729, 730, 206, 214), (730, 729, 215, 207), (730, 731, 172, 206), (731, 730, 207, 173), (731, 728, 186, 172), (728, 731, 173, 187), (732, 733, 182, 162), (733, 732, 163, 183), (733, 734, 214, 182), (734, 733, 183, 215), (734, 735, 186, 214), (735, 734, 215, 187), (735, 732, 162, 186), (732, 735, 187, 163), (736, 737, 168, 182), (737, 736, 183, 169), (737, 738, 204, 168), (738, 737, 169, 205), (738, 739, 214, 204), (739, 738, 205, 215), (739, 736, 182, 214), (736, 739, 215, 183), (740, 741, 108, 38), (741, 740, 39, 109), (741, 742, 198, 108), (742, 741, 109, 199), (742, 743, 176, 198), (743, 742, 199, 177), (743, 740, 38, 176), (740, 743, 177, 39), (744, 745, 24, 80), (745, 744, 81, 25), (570, 622, 80, 24), (622, 570, 25, 81), (745, 746, 172, 24), (746, 745, 25, 173), (746, 747, 192, 172), (747, 746, 173, 193), (747, 744, 80, 192), (744, 747, 193, 81), (748, 749, 14, 88), (749, 748, 89, 15), (621, 438, 88, 14), (438, 621, 15, 89), (749, 750, 166, 14), (750, 749, 15, 167), (750, 751, 194, 166), (751, 750, 167, 195), (751, 748, 88, 194), (748, 751, 195, 89), (752, 753, 18, 50), (753, 752, 51, 19), (631, 608, 50, 18), (608, 631, 19, 51), (753, 754, 168, 18), (754, 753, 19, 169), (754, 755, 182, 168), (755, 754, 169, 183), (755, 752, 50, 182), (752, 755, 183, 51), (756, 757, 216, 222), (757, 756, 223, 217), (757, 758, 150, 216), (758, 757, 217, 151), (758, 759, 118, 150), (759, 758, 151, 119), (759, 756, 222, 118), (756, 759, 119, 223), (760, 761, 218, 224), (761, 760, 225, 219), (761, 762, 144, 218), (762, 761, 219, 145), (762, 763, 220, 144), (763, 762, 145, 221), (763, 760, 224, 220), (760, 763, 221, 225), (764, 765, 118, 222), (765, 764, 223, 119), (765, 766, 200, 118), (766, 765, 119, 201), (766, 767, 228, 200), (767, 766, 201, 229), (767, 764, 222, 228), (764, 767, 229, 223), (768, 769, 220, 146), (769, 768, 147, 221), (769, 770, 222, 220), (770, 769, 221, 223), (770, 771, 110, 222), (771, 770, 223, 111), (771, 768, 146, 110), (768, 771, 111, 147), (772, 773, 144, 220), (773, 772, 221, 145), (773, 774, 216, 144), (774, 773, 145, 217), (774, 775, 222, 216), (775, 774, 217, 223), (775, 772, 220, 222), (772, 775, 223, 221), (776, 777, 224, 70), (777, 776, 71, 225), (777, 778, 220, 224), (778, 777, 225, 221), (778, 779, 146, 220), (779, 778, 221, 147), (779, 776, 70, 146), (776, 779, 147, 71), (780, 781, 170, 196), (781, 780, 197, 171), (781, 782, 150, 170), (782, 781, 171, 151), (782, 783, 216, 150), (783, 782, 151, 217), (783, 780, 196, 216), (780, 783, 217, 197), (784, 785, 164, 184), (785, 784, 185, 165), (785, 786, 152, 164), (786, 785, 165, 153), (786, 787, 118, 152), (787, 786, 153, 119), (787, 784, 184, 118), (784, 787, 119, 185), (788, 789, 210, 194), (789, 788, 195, 211), (789, 790, 224, 210), (790, 789, 211, 225), (790, 791, 70, 224), (791, 790, 225, 71), (791, 788, 194, 70), (788, 791, 71, 195), (792, 793, 196, 178), (793, 792, 179, 197), (793, 794, 216, 196), (794, 793, 197, 217), (794, 795, 144, 216), (795, 794, 217, 145), (795, 792, 178, 144), (792, 795, 145, 179), (796, 797, 228, 208), (797, 796, 209, 229), (797, 798, 200, 228), (798, 797, 229, 201), (798, 799, 226, 200), (799, 798, 201, 227), (799, 796, 208, 226), (796, 799, 227, 209), (800, 801, 152, 118), (801, 800, 119, 153), (801, 802, 226, 152), (802, 801, 153, 227), (802, 803, 200, 226), (803, 802, 227, 201), (803, 800, 118, 200), (800, 803, 201, 119), (804, 805, 222, 110), (805, 804, 111, 223), (805, 806, 228, 222), (806, 805, 223, 229), (806, 807, 208, 228), (807, 806, 229, 209), (807, 804, 110, 208), (804, 807, 209, 111), (808, 809, 110, 152), (809, 808, 153, 111), (809, 810, 208, 110), (810, 809, 111, 209), (810, 811, 226, 208), (811, 810, 209, 227), (811, 808, 152, 226), (808, 811, 227, 153), (812, 813, 250, 234), (813, 812, 235, 251), (813, 814, 274, 250), (814, 813, 251, 275), (814, 815, 256, 274), (815, 814, 275, 257), (815, 812, 234, 256), (812, 815, 257, 235), (816, 817, 230, 240), (817, 816, 241, 231), (817, 818, 160, 230), (818, 817, 231, 161), (818, 819, 262, 160), (819, 818, 161, 263), (819, 816, 240, 262), (816, 819, 263, 241), (820, 821, 238, 250), (821, 820, 251, 239), (821, 822, 260, 238), (822, 821, 239, 261), (822, 823, 274, 260), (823, 822, 261, 275), (823, 820, 250, 274), (820, 823, 275, 251), (824, 825, 248, 238), (825, 824, 239, 249), (825, 826, 272, 248), (826, 825, 249, 273), (826, 827, 260, 272), (827, 826, 273, 261), (827, 824, 238, 260), (824, 827, 261, 239), (828, 829, 236, 248), (829, 828, 249, 237), (829, 830, 258, 236), (830, 829, 237, 259), (830, 831, 272, 258), (831, 830, 259, 273), (831, 828, 248, 272), (828, 831, 273, 249), (832, 833, 232, 244), (833, 832, 245, 233), (833, 834, 124, 232), (834, 833, 233, 125), (834, 835, 268, 124), (835, 834, 125, 269), (835, 832, 244, 268), (832, 835, 269, 245), (836, 837, 68, 36), (837, 836, 37, 69), (837, 838, 360, 68), (838, 837, 69, 361), (838, 839, 236, 360), (839, 838, 361, 237), (839, 836, 36, 236), (836, 839, 237, 37), (840, 841, 126, 48), (841, 840, 49, 127), (841, 842, 248, 126), (842, 841, 127, 249), (842, 843, 238, 248), (843, 842, 249, 239), (843, 840, 48, 238), (840, 843, 239, 49), (844, 845, 0, 58), (845, 844, 59, 1), (668, 658, 58, 0), (658, 668, 1, 59), (845, 846, 230, 0), (846, 845, 1, 231), (846, 847, 240, 230), (847, 846, 231, 241), (847, 844, 58, 240), (844, 847, 241, 59), (848, 849, 264, 160), (849, 848, 161, 265), (849, 850, 288, 264), (850, 849, 265, 289), (850, 851, 246, 288), (851, 850, 289, 247), (851, 848, 160, 246), (848, 851, 247, 161), (852, 853, 262, 124), (853, 852, 125, 263), (853, 854, 286, 262), (854, 853, 263, 287), (854, 855, 254, 286), (855, 854, 287, 255), (855, 852, 124, 254), (852, 855, 255, 125), (856, 857, 274, 256), (857, 856, 257, 275), (857, 858, 298, 274), (858, 857, 275, 299), (858, 859, 280, 298), (859, 858, 299, 281), (859, 856, 256, 280), (856, 859, 281, 257), (860, 861, 160, 262), (861, 860, 263, 161), (861, 862, 246, 160), (862, 861, 161, 247), (862, 863, 286, 246), (863, 862, 247, 287), (863, 860, 262, 286), (860, 863, 287, 263), (864, 865, 260, 274), (865, 864, 275, 261), (865, 866, 284, 260), (866, 865, 261, 285), (866, 867, 298, 284), (867, 866, 285, 299), (867, 864, 274, 298), (864, 867, 299, 275), (868, 869, 272, 260), (869, 868, 261, 273), (869, 870, 296, 272), (870, 869, 273, 297), (870, 871, 284, 296), (871, 870, 297, 285), (871, 868, 260, 284), (868, 871, 285, 261), (872, 873, 258, 272), (873, 872, 273, 259), (873, 874, 282, 258), (874, 873, 259, 283), (874, 875, 296, 282), (875, 874, 283, 297), (875, 872, 272, 296), (872, 875, 297, 273), (876, 877, 124, 268), (877, 876, 269, 125), (877, 878, 254, 124), (878, 877, 125, 255), (878, 879, 292, 254), (879, 878, 255, 293), (879, 876, 268, 292), (876, 879, 293, 269), (880, 881, 240, 232), (881, 880, 233, 241), (881, 882, 262, 240), (882, 881, 241, 263), (882, 883, 124, 262), (883, 882, 263, 125), (883, 880, 232, 124), (880, 883, 125, 233), (884, 885, 242, 230), (885, 884, 231, 243), (885, 886, 264, 242), (886, 885, 243, 265), (886, 887, 160, 264), (887, 886, 265, 161), (887, 884, 230, 160), (884, 887, 161, 231), (888, 889, 234, 242), (889, 888, 243, 235), (889, 890, 256, 234), (890, 889, 235, 257), (890, 891, 264, 256), (891, 890, 257, 265), (891, 888, 242, 264), (888, 891, 265, 243), (892, 893, 288, 246), (893, 892, 247, 289), (893, 894, 312, 288), (894, 893, 289, 313), (894, 895, 278, 312), (895, 894, 313, 279), (895, 892, 246, 278), (892, 895, 279, 247), (896, 897, 286, 254), (897, 896, 255, 287), (897, 898, 310, 286), (898, 897, 287, 311), (898, 899, 270, 310), (899, 898, 311, 271), (899, 896, 254, 270), (896, 899, 271, 255), (900, 901, 298, 280), (901, 900, 281, 299), (901, 902, 322, 298), (902, 901, 299, 323), (902, 903, 304, 322), (903, 902, 323, 305), (903, 900, 280, 304), (900, 903, 305, 281), (904, 905, 246, 286), (905, 904, 287, 247), (905, 906, 278, 246), (906, 905, 247, 279), (906, 907, 310, 278), (907, 906, 279, 311), (907, 904, 286, 310), (904, 907, 311, 287), (908, 909, 284, 298), (909, 908, 299, 285), (909, 910, 308, 284), (910, 909, 285, 309), (910, 911, 322, 308), (911, 910, 309, 323), (911, 908, 298, 322), (908, 911, 323, 299), (912, 913, 296, 284), (913, 912, 285, 297), (913, 914, 320, 296), (914, 913, 297, 321), (914, 915, 308, 320), (915, 914, 321, 309), (915, 912, 284, 308), (912, 915, 309, 285), (916, 917, 282, 296), (917, 916, 297, 283), (917, 918, 306, 282), (918, 917, 283, 307), (918, 919, 320, 306), (919, 918, 307, 321), (919, 916, 296, 320), (916, 919, 321, 297), (920, 921, 254, 292), (921, 920, 293, 255), (921, 922, 270, 254), (922, 921, 255, 271), (922, 923, 316, 270), (923, 922, 271, 317), (923, 920, 292, 316), (920, 923, 317, 293), (924, 925, 256, 264), (925, 924, 265, 257), (925, 926, 280, 256), (926, 925, 257, 281), (926, 927, 288, 280), (927, 926, 281, 289), (927, 924, 264, 288), (924, 927, 289, 265), (928, 929, 158, 266), (929, 928, 267, 159), (929, 930, 252, 158), (930, 929, 159, 253), (930, 931, 290, 252), (931, 930, 253, 291), (931, 928, 266, 290), (928, 931, 291, 267), (932, 933, 266, 258), (933, 932, 259, 267), (933, 934, 290, 266), (934, 933, 267, 291), (934, 935, 282, 290), (935, 934, 291, 283), (935, 932, 258, 282), (932, 935, 283, 259), (936, 937, 268, 158), (937, 936, 159, 269), (937, 938, 292, 268), (938, 937, 269, 293), (938, 939, 252, 292), (939, 938, 293, 253), (939, 936, 158, 252), (936, 939, 253, 159), (940, 941, 318, 324), (941, 940, 325, 319), (941, 942, 308, 318), (942, 941, 319, 309), (942, 943, 320, 308), (943, 942, 309, 321), (943, 940, 324, 320), (940, 943, 321, 325), (944, 945, 310, 326), (945, 944, 327, 311), (945, 946, 294, 310), (946, 945, 311, 295), (946, 947, 332, 294), (947, 946, 295, 333), (947, 944, 326, 332), (944, 947, 333, 327), (948, 949, 314, 306), (949, 948, 307, 315), (949, 950, 338, 314), (950, 949, 315, 339), (950, 951, 336, 338), (951, 950, 339, 337), (951, 948, 306, 336), (948, 951, 337, 307), (952, 953, 316, 276), (953, 952, 277, 317), (953, 954, 340, 316), (954, 953, 317, 341), (954, 955, 334, 340), (955, 954, 341, 335), (955, 952, 276, 334), (952, 955, 335, 277), (956, 957, 270, 316), (957, 956, 317, 271), (957, 958, 318, 270), (958, 957, 271, 319), (958, 959, 324, 318), (959, 958, 319, 325), (959, 956, 316, 324), (956, 959, 325, 317), (960, 961, 326, 318), (961, 960, 319, 327), (961, 962, 322, 326), (962, 961, 327, 323), (962, 963, 308, 322), (963, 962, 323, 309), (963, 960, 318, 308), (960, 963, 309, 319), (964, 965, 310, 270), (965, 964, 271, 311), (965, 966, 326, 310), (966, 965, 311, 327), (966, 967, 318, 326), (967, 966, 327, 319), (967, 964, 270, 318), (964, 967, 319, 271), (968, 969, 322, 304), (969, 968, 305, 323), (969, 970, 330, 322), (970, 969, 323, 331), (970, 971, 300, 330), (971, 970, 331, 301), (971, 968, 304, 300), (968, 971, 301, 305), (972, 973, 280, 288), (973, 972, 289, 281), (973, 974, 304, 280), (974, 973, 281, 305), (974, 975, 312, 304), (975, 974, 305, 313), (975, 972, 288, 312), (972, 975, 313, 289), (976, 977, 252, 290), (977, 976, 291, 253), (977, 978, 276, 252), (978, 977, 253, 277), (978, 979, 314, 276), (979, 978, 277, 315), (979, 976, 290, 314), (976, 979, 315, 291), (980, 981, 290, 282), (981, 980, 283, 291), (981, 982, 314, 290), (982, 981, 291, 315), (982, 983, 306, 314), (983, 982, 315, 307), (983, 980, 282, 306), (980, 983, 307, 283), (984, 985, 292, 252), (985, 984, 253, 293), (985, 986, 316, 292), (986, 985, 293, 317), (986, 987, 276, 316), (987, 986, 317, 277), (987, 984, 252, 276), (984, 987, 277, 253), (988, 989, 328, 332), (989, 988, 333, 329), (989, 990, 300, 328), (990, 989, 329, 301), (990, 991, 330, 300), (991, 990, 301, 331), (991, 988, 332, 330), (988, 991, 331, 333), (992, 993, 302, 294), (993, 992, 295, 303), (993, 994, 328, 302), (994, 993, 303, 329), (994, 995, 332, 328), (995, 994, 329, 333), (995, 992, 294, 332), (992, 995, 333, 295), (996, 997, 304, 312), (997, 996, 313, 305), (997, 998, 300, 304), (998, 997, 305, 301), (998, 999, 328, 300), (999, 998, 301, 329), (999, 996, 312, 328), (996, 999, 329, 313), (1000, 1001, 326, 322), (1001, 1000, 323, 327), (1001, 1002, 332, 326), (1002, 1001, 327, 333), (1002, 1003, 330, 332), (1003, 1002, 333, 331), (1003, 1000, 322, 330), (1000, 1003, 331, 323), (1004, 1005, 312, 278), (1005, 1004, 279, 313), (1005, 1006, 328, 312), (1006, 1005, 313, 329), (1006, 1007, 302, 328), (1007, 1006, 329, 303), (1007, 1004, 278, 302), (1004, 1007, 303, 279), (1008, 1009, 278, 310), (1009, 1008, 311, 279), (1009, 1010, 302, 278), (1010, 1009, 279, 303), (1010, 1011, 294, 302), (1011, 1010, 303, 295), (1011, 1008, 310, 294), (1008, 1011, 295, 311), (1012, 1013, 342, 344), (1013, 1012, 345, 343), (1013, 1014, 354, 342), (1014, 1013, 343, 355), (1014, 1015, 356, 354), (1015, 1014, 355, 357), (1015, 1012, 344, 356), (1012, 1015, 357, 345), (1016, 1017, 340, 334), (1017, 1016, 335, 341), (1017, 1018, 352, 340), (1018, 1017, 341, 353), (1018, 1019, 346, 352), (1019, 1018, 353, 347), (1019, 1016, 334, 346), (1016, 1019, 347, 335), (1020, 1021, 276, 314), (1021, 1020, 315, 277), (1021, 1022, 334, 276), (1022, 1021, 277, 335), (1022, 1023, 338, 334), (1023, 1022, 335, 339), (1023, 1020, 314, 338), (1020, 1023, 339, 315), (1024, 1025, 306, 320), (1025, 1024, 321, 307), (1025, 1026, 336, 306), (1026, 1025, 307, 337), (1026, 1027, 342, 336), (1027, 1026, 337, 343), (1027, 1024, 320, 342), (1024, 1027, 343, 321), (1028, 1029, 324, 316), (1029, 1028, 317, 325), (1029, 1030, 344, 324), (1030, 1029, 325, 345), (1030, 1031, 340, 344), (1031, 1030, 345, 341), (1031, 1028, 316, 340), (1028, 1031, 341, 317), (1032, 1033, 320, 324), (1033, 1032, 325, 321), (1033, 1034, 342, 320), (1034, 1033, 321, 343), (1034, 1035, 344, 342), (1035, 1034, 343, 345), (1035, 1032, 324, 344), (1032, 1035, 345, 325), (1036, 1037, 356, 350), (1037, 1036, 351, 357), (1037, 1038, 354, 356), (1038, 1037, 357, 355), (1038, 1039, 348, 354), (1039, 1038, 355, 349), (1039, 1036, 350, 348), (1036, 1039, 349, 351), (1040, 1041, 352, 346), (1041, 1040, 347, 353), (1041, 1042, 356, 352), (1042, 1041, 353, 357), (1042, 1043, 350, 356), (1043, 1042, 357, 351), (1043, 1040, 346, 350), (1040, 1043, 351, 347), (1044, 1045, 334, 338), (1045, 1044, 339, 335), (1045, 1046, 346, 334), (1046, 1045, 335, 347), (1046, 1047, 350, 346), (1047, 1046, 347, 351), (1047, 1044, 338, 350), (1044, 1047, 351, 339), (1048, 1049, 338, 336), (1049, 1048, 337, 339), (1049, 1050, 350, 338), (1050, 1049, 339, 351), (1050, 1051, 348, 350), (1051, 1050, 351, 349), (1051, 1048, 336, 348), (1048, 1051, 349, 337), (1052, 1053, 336, 342), (1053, 1052, 343, 337), (1053, 1054, 348, 336), (1054, 1053, 337, 349), (1054, 1055, 354, 348), (1055, 1054, 349, 355), (1055, 1052, 342, 354), (1052, 1055, 355, 343), (1056, 1057, 344, 340), (1057, 1056, 341, 345), (1057, 1058, 356, 344), (1058, 1057, 345, 357), (1058, 1059, 352, 356), (1059, 1058, 357, 353), (1059, 1056, 340, 352), (1056, 1059, 353, 341), (1060, 1061, 358, 362), (1061, 1060, 363, 359), (1061, 1062, 360, 358), (1062, 1061, 359, 361), (1062, 1063, 364, 360), (1063, 1062, 361, 365), (1063, 1060, 362, 364), (1060, 1063, 365, 363), (1064, 1065, 74, 154), (1065, 1064, 155, 75), (1065, 1066, 362, 74), (1066, 1065, 75, 363), (1066, 1067, 364, 362), (1067, 1066, 363, 365), (1067, 1064, 154, 364), (1064, 1067, 365, 155), (1068, 1070, 8, 74), (1070, 1068, 75, 9), (1069, 632, 74, 8), (632, 1069, 9, 75), (1070, 1071, 358, 8), (1071, 1070, 9, 359), (1071, 1072, 362, 358), (1072, 1071, 359, 363), (1072, 1068, 74, 362), (1068, 1072, 363, 75), (1073, 1074, 244, 358), (1074, 1073, 359, 245), (1074, 1075, 268, 244), (1075, 1074, 245, 269), (1075, 1076, 158, 268), (1076, 1075, 269, 159), (1076, 1073, 358, 158), (1073, 1076, 159, 359), (1077, 1078, 360, 236), (1078, 1077, 237, 361), (1078, 1079, 266, 360), (1079, 1078, 361, 267), (1079, 1080, 258, 266), (1080, 1079, 267, 259), (1080, 1077, 236, 258), (1077, 1080, 259, 237), (1081, 1082, 82, 8), (1082, 1081, 9, 83), (663, 1069, 8, 82), (1069, 663, 83, 9), (1082, 1083, 244, 82), (1083, 1082, 83, 245), (1083, 1084, 358, 244), (1084, 1083, 245, 359), (1084, 1081, 8, 358), (1081, 1084, 359, 9), (1085, 1086, 358, 360), (1086, 1085, 361, 359), (1086, 1087, 158, 358), (1087, 1086, 359, 159), (1087, 1088, 266, 158), (1088, 1087, 159, 267), (1088, 1085, 360, 266), (1085, 1088, 267, 361), (1089, 1090, 374, 366), (1090, 1089, 367, 375), (1090, 1091, 390, 374), (1091, 1090, 375, 391), (1091, 1092, 386, 390), (1092, 1091, 391, 387), (1092, 1089, 366, 386), (1089, 1092, 387, 367), (1093, 1094, 378, 384), (1094, 1093, 385, 379), (1094, 1095, 370, 378), (1095, 1094, 379, 371), (1095, 1096, 376, 370), (1096, 1095, 371, 377), (1096, 1093, 384, 376), (1093, 1096, 377, 385), (1097, 1098, 382, 378), (1098, 1097, 379, 383), (1098, 1099, 374, 382), (1099, 1098, 383, 375), (1099, 1100, 370, 374), (1100, 1099, 375, 371), (1100, 1097, 378, 370), (1097, 1100, 371, 379), (1101, 1102, 368, 380), (1102, 1101, 381, 369), (1102, 1103, 372, 368), (1103, 1102, 369, 373), (1103, 1104, 382, 372), (1104, 1103, 373, 383), (1104, 1101, 380, 382), (1101, 1104, 383, 381), (1105, 1106, 98, 138), (1106, 1105, 139, 99), (1106, 1107, 378, 98), (1107, 1106, 99, 379), (1107, 1108, 384, 378), (1108, 1107, 379, 385), (1108, 1105, 138, 384), (1105, 1108, 385, 139), (1109, 1110, 104, 130), (1110, 1109, 131, 105), (1110, 1111, 380, 104), (1111, 1110, 105, 381), (1111, 1112, 382, 380), (1112, 1111, 381, 383), (1112, 1109, 130, 382), (1109, 1112, 383, 131), (1113, 1115, 84, 28), (1115, 1113, 29, 85), (525, 1114, 28, 84), (1114, 525, 85, 29), (1115, 1116, 376, 84), (1116, 1115, 85, 377), (1116, 1117, 370, 376), (1117, 1116, 377, 371), (1117, 1113, 28, 370), (1113, 1117, 371, 29), (1118, 1119, 130, 98), (1119, 1118, 99, 131), (1119, 1120, 382, 130), (1120, 1119, 131, 383), (1120, 1121, 378, 382), (1121, 1120, 383, 379), (1121, 1118, 98, 378), (1118, 1121, 379, 99), (1122, 1123, 28, 60), (1123, 1122, 61, 29), (1114, 416, 60, 28), (416, 1114, 29, 61), (1123, 1124, 370, 28), (1124, 1123, 29, 371), (1124, 1125, 374, 370), (1125, 1124, 371, 375), (1125, 1122, 60, 374), (1122, 1125, 375, 61), (1126, 1127, 4, 54), (1127, 1126, 55, 5), (415, 473, 54, 4), (473, 415, 5, 55), (1127, 1128, 366, 4), (1128, 1127, 5, 367), (1128, 1129, 372, 366), (1129, 1128, 367, 373), (1129, 1126, 54, 372), (1126, 1129, 373, 55), (1130, 1131, 388, 392), (1131, 1130, 393, 389), (1131, 1132, 386, 388), (1132, 1131, 389, 387), (1132, 1133, 390, 386), (1133, 1132, 387, 391), (1133, 1130, 392, 390), (1130, 1133, 391, 393), (1134, 1135, 372, 382), (1135, 1134, 383, 373), (1135, 1136, 388, 372), (1136, 1135, 373, 389), (1136, 1137, 392, 388), (1137, 1136, 389, 393), (1137, 1134, 382, 392), (1134, 1137, 393, 383), (1138, 1139, 382, 374), (1139, 1138, 375, 383), (1139, 1140, 392, 382), (1140, 1139, 383, 393), (1140, 1141, 390, 392), (1141, 1140, 393, 391), (1141, 1138, 374, 390), (1138, 1141, 391, 375), (1142, 1143, 366, 372), (1143, 1142, 373, 367), (1143, 1144, 386, 366), (1144, 1143, 367, 387), (1144, 1145, 388, 386), (1145, 1144, 387, 389), (1145, 1142, 372, 388), (1142, 1145, 389, 373)])
me_plane_012.materials.append(mat_wire)
me_plane_012.use_remesh_preserve_volume = False
me_plane_012.use_remesh_preserve_attributes = False
me_plane_012.use_mirror_vertex_groups = False
me_plane_012.update()
me_plane_011 = bpy.data.meshes.new('Plane.011')
me_plane_011.from_pydata([(1.66, 1.66, -1.67), (-1.66, -1.66, -1.67), (-1.66, 1.66, -1.67), (1.66, -1.66, -1.67), (1.66, 1.66, 1.67), (-1.66, -1.66, 1.67), (-1.66, 1.66, 1.67), (1.66, -1.66, 1.67)], [], [(1, 2, 0, 3), (5, 7, 4, 6), (3, 0, 4, 7), (1, 3, 7, 5), (2, 1, 5, 6), (0, 2, 6, 4)])
me_plane_011.materials.append(mat_azul)
me_plane_011.use_remesh_preserve_volume = False
me_plane_011.use_remesh_preserve_attributes = False
me_plane_011.use_mirror_vertex_groups = False
me_plane_011.update()
me_plane_010 = bpy.data.meshes.new('Plane.010')
me_plane_010.from_pydata([(-1.66, -1.66, -1.67), (-1.66, 1.66, -1.67), (1.66, -1.66, -1.67), (1.66, 1.66, -1.67), (-1.66, -1.66, 1.67), (-1.66, 1.66, 1.67), (1.66, -1.66, 1.67), (1.66, 1.66, 1.67)], [], [(0, 1, 3, 2), (4, 6, 7, 5), (3, 1, 5, 7), (0, 2, 6, 4), (1, 0, 4, 5), (2, 3, 7, 6)])
me_plane_010.materials.append(mat_verde)
me_plane_010.use_remesh_preserve_volume = False
me_plane_010.use_remesh_preserve_attributes = False
me_plane_010.use_mirror_vertex_groups = False
me_plane_010.update()
me_plane_009 = bpy.data.meshes.new('Plane.009')
me_plane_009.from_pydata([(1.66, -1.66, -1.67), (1.66, 1.66, -1.67), (-1.66, 1.66, -1.67), (-1.66, -1.66, -1.67), (1.66, -1.66, 1.67), (1.66, 1.66, 1.67), (-1.66, 1.66, 1.67), (-1.66, -1.66, 1.67)], [], [(3, 2, 1, 0), (7, 4, 5, 6), (0, 1, 5, 4), (3, 0, 4, 7), (2, 3, 7, 6), (1, 2, 6, 5)])
me_plane_009.materials.append(mat_laranja)
me_plane_009.use_remesh_preserve_volume = False
me_plane_009.use_remesh_preserve_attributes = False
me_plane_009.use_mirror_vertex_groups = False
me_plane_009.update()
me_plane_008 = bpy.data.meshes.new('Plane.008')
me_plane_008.from_pydata([(1.66, 1.66, -1.67), (1.66, -1.66, -1.67), (-1.66, 1.66, -1.67), (-1.66, -1.66, -1.67), (1.66, 1.66, 1.67), (1.66, -1.66, 1.67), (-1.66, 1.66, 1.67), (-1.66, -1.66, 1.67)], [], [(3, 2, 0, 1), (7, 5, 4, 6), (0, 2, 6, 4), (2, 3, 7, 6), (3, 1, 5, 7), (1, 0, 4, 5)])
me_plane_008.materials.append(mat_preto)
me_plane_008.use_remesh_preserve_volume = False
me_plane_008.use_remesh_preserve_attributes = False
me_plane_008.use_mirror_vertex_groups = False
me_plane_008.update()
me_plane_000 = bpy.data.meshes.new('Plane.000')
me_plane_000.from_pydata([(1.66, -1.66, -1.67), (1.66, 1.66, -1.67), (-1.66, 1.66, -1.67), (-1.66, -1.66, -1.67), (1.66, -1.66, 1.67), (1.66, 1.66, 1.67), (-1.66, 1.66, 1.67), (-1.66, -1.66, 1.67)], [], [(3, 2, 1, 0), (7, 4, 5, 6), (0, 1, 5, 4), (3, 0, 4, 7), (2, 3, 7, 6), (1, 2, 6, 5)])
me_plane_000.materials.append(mat_laranja)
me_plane_000.use_remesh_preserve_volume = False
me_plane_000.use_remesh_preserve_attributes = False
me_plane_000.use_mirror_vertex_groups = False
me_plane_000.update()
me_plane_007 = bpy.data.meshes.new('Plane.007')
me_plane_007.from_pydata([(-1.66, 1.66, -1.67), (-1.66, -1.66, -1.67), (1.66, 1.66, -1.67), (1.66, -1.66, -1.67), (-1.66, 1.66, 1.67), (-1.66, -1.66, 1.67), (1.66, 1.66, 1.67), (1.66, -1.66, 1.67)], [], [(1, 0, 2, 3), (5, 7, 6, 4), (1, 3, 7, 5), (2, 0, 4, 6), (0, 1, 5, 4), (3, 2, 6, 7)])
me_plane_007.materials.append(mat_ciano)
me_plane_007.use_remesh_preserve_volume = False
me_plane_007.use_remesh_preserve_attributes = False
me_plane_007.use_mirror_vertex_groups = False
me_plane_007.update()
me_plane_006 = bpy.data.meshes.new('Plane.006')
me_plane_006.from_pydata([(-1.66, -1.66, 0.0), (-1.66, 1.66, 0.0), (1.66, -1.66, 0.0), (1.66, 1.66, 0.0), (-1.66, -1.66, 3.34), (-1.66, 1.66, 3.34), (1.66, -1.66, 3.34), (1.66, 1.66, 3.34)], [], [(0, 1, 3, 2), (4, 6, 7, 5), (3, 1, 5, 7), (1, 0, 4, 5), (0, 2, 6, 4), (2, 3, 7, 6)])
me_plane_006.materials.append(mat_magenda)
me_plane_006.use_remesh_preserve_volume = False
me_plane_006.use_remesh_preserve_attributes = False
me_plane_006.use_mirror_vertex_groups = False
me_plane_006.update()
me_plane_005 = bpy.data.meshes.new('Plane.005')
me_plane_005.from_pydata([(-1.66, -1.66, -1.67), (-1.66, 1.66, -1.67), (1.66, -1.66, -1.67), (1.66, 1.66, -1.67), (-1.66, -1.66, 1.67), (-1.66, 1.66, 1.67), (1.66, -1.66, 1.67), (1.66, 1.66, 1.67)], [], [(0, 1, 3, 2), (4, 6, 7, 5), (3, 1, 5, 7), (0, 2, 6, 4), (1, 0, 4, 5), (2, 3, 7, 6)])
me_plane_005.materials.append(mat_verde)
me_plane_005.use_remesh_preserve_volume = False
me_plane_005.use_remesh_preserve_attributes = False
me_plane_005.use_mirror_vertex_groups = False
me_plane_005.update()
me_plane_004 = bpy.data.meshes.new('Plane.004')
me_plane_004.from_pydata([(1.66, 1.66, -1.67), (-1.66, -1.66, -1.67), (-1.66, 1.66, -1.67), (1.66, -1.66, -1.67), (1.66, 1.66, 1.67), (-1.66, -1.66, 1.67), (-1.66, 1.66, 1.67), (1.66, -1.66, 1.67)], [], [(1, 2, 0, 3), (5, 7, 4, 6), (3, 0, 4, 7), (1, 3, 7, 5), (2, 1, 5, 6), (0, 2, 6, 4)])
me_plane_004.materials.append(mat_azul)
me_plane_004.use_remesh_preserve_volume = False
me_plane_004.use_remesh_preserve_attributes = False
me_plane_004.use_mirror_vertex_groups = False
me_plane_004.update()
me_plane_002 = bpy.data.meshes.new('Plane.002')
me_plane_002.from_pydata([(-1.66, 1.66, -1.67), (1.66, 1.66, -1.67), (-1.66, -1.66, -1.67), (1.66, -1.66, -1.67), (-1.66, 1.66, 1.67), (1.66, 1.66, 1.67), (-1.66, -1.66, 1.67), (1.66, -1.66, 1.67)], [], [(2, 0, 1, 3), (6, 7, 5, 4), (3, 1, 5, 7), (2, 3, 7, 6), (1, 0, 4, 5), (0, 2, 6, 4)])
me_plane_002.materials.append(mat_vermelho)
me_plane_002.use_remesh_preserve_volume = False
me_plane_002.use_remesh_preserve_attributes = False
me_plane_002.use_mirror_vertex_groups = False
me_plane_002.update()
me_plane_001 = bpy.data.meshes.new('Plane.001')
me_plane_001.from_pydata([(13.28, -13.28, 0.0), (-13.28, -13.28, 0.0), (13.28, 13.28, 0.0), (-13.28, 13.28, 0.0), (0.0, -13.28, 0.0), (0.0, 13.28, 0.0), (13.28, 2.656e-08, 0.0), (-13.28, 2.656e-08, 0.0), (0.0, 2.656e-08, 0.0), (-6.64, -13.28, 0.0), (-6.64, 13.28, 0.0), (13.28, 6.64, 0.0), (-13.28, -6.64, 0.0), (6.64, -13.28, 0.0), (6.64, 13.28, 0.0), (13.28, -6.64, 0.0), (-13.28, 6.64, 0.0), (0.0, 6.64, 0.0), (0.0, -6.64, 0.0), (-6.64, 2.656e-08, 0.0), (6.64, 2.656e-08, 0.0), (6.64, 6.64, 0.0), (-6.64, 6.64, 0.0), (-6.64, -6.64, 0.0), (6.64, -6.64, 0.0), (-9.96, -13.28, 0.0), (-9.96, 13.28, 0.0), (13.28, 9.96, 0.0), (-13.28, -9.96, 0.0), (9.96, -13.28, 0.0), (9.96, 13.28, 0.0), (13.28, -9.96, 0.0), (-13.28, 9.96, 0.0), (0.0, 9.96, 0.0), (0.0, -9.96, 0.0), (-13.28, 3.32, 6.68), (3.32, 2.656e-08, 0.0), (-3.32, -13.28, 0.0), (-3.32, 13.28, 0.0), (13.28, 3.32, 0.0), (-13.28, -3.32, 0.0), (3.32, -13.28, 0.0), (3.32, 13.28, 0.0), (13.28, -3.32, 0.0), (-13.28, 3.32, 0.0), (0.0, 3.32, 0.0), (0.0, -3.32, 0.0), (-3.32, 2.656e-08, 0.0), (9.96, 2.656e-08, 0.0), (6.64, 9.96, 0.0), (6.64, 3.32, 0.0), (3.32, 6.64, 0.0), (9.96, 6.64, 0.0), (-6.64, 9.96, 0.0), (-6.64, 3.32, 0.0), (-13.28, 9.96, 6.68), (-3.32, 6.64, 0.0), (-6.64, -3.32, 0.0), (-6.64, -9.96, 0.0), (-9.96, 13.28, 6.68), (-3.32, -6.64, 0.0), (6.64, -3.32, 0.0), (6.64, -13.28, 6.68), (3.32, -6.64, 0.0), (9.96, -6.64, 0.0), (9.96, 9.96, 0.0), (-3.32, 9.96, 0.0), (-3.32, -3.32, 0.0), (9.96, -3.32, 0.0), (3.32, 9.96, 0.0), (3.32, 3.32, 0.0), (9.96, 3.32, 0.0), (-6.64, 6.64, 6.68), (-13.28, 6.64, 6.68), (-3.32, 3.32, 0.0), (-6.64, 13.28, 6.68), (-13.28, 13.28, 6.68), (-3.32, -9.96, 0.0), (3.32, -3.32, 0.0), (0.0, -13.28, 6.68), (13.28, -13.28, 6.68), (-13.28, -13.28, 3.34), (-13.28, 13.28, 3.34), (-13.28, 2.656e-08, 3.34), (-6.64, -13.28, 3.34), (-6.64, 13.28, 3.34), (-13.28, -6.64, 3.34), (-13.28, 6.64, 3.34), (-6.64, 2.656e-08, 3.34), (-6.64, 6.64, 3.34), (-6.64, -6.64, 3.34), (-9.96, -13.28, 3.34), (-9.96, 13.28, 3.34), (-13.28, -9.96, 3.34), (-13.28, 9.96, 3.34), (-9.96, 2.656e-08, 3.34), (-13.28, -3.32, 3.34), (-13.28, 3.32, 3.34), (-6.64, 9.96, 3.34), (-6.64, 3.32, 3.34), (-9.96, 13.28, 10.02), (-6.64, -3.32, 3.34), (-6.64, -9.96, 3.34), (-9.96, -6.64, 3.34), (-13.28, 9.96, 10.02), (-9.96, 3.32, 3.34), (-9.96, -3.32, 3.34), (-9.96, -9.96, 3.34), (-6.64, 9.96, 6.68), (-6.64, 3.32, 6.68), (-9.96, 6.64, 6.68), (-9.96, 9.96, 6.68), (-9.96, 3.32, 6.68), (-13.28, 13.28, 10.02), (-9.96, 9.96, 10.02), (13.28, -13.28, 3.34), (6.64, -13.28, 3.34), (13.28, -6.64, 3.34), (0.0, -6.64, 3.34), (6.64, -6.64, 3.34), (9.96, -13.28, 3.34), (13.28, -9.96, 3.34), (3.32, -13.28, 3.34), (13.28, -13.28, 10.02), (3.32, -6.64, 3.34), (9.96, -6.64, 3.34), (0.0, -13.28, 10.02), (6.64, -13.28, 10.02), (13.28, -6.64, 6.68), (0.0, -6.64, 6.68), (6.64, -6.64, 6.68), (9.96, -13.28, 6.68), (13.28, -9.96, 6.68), (0.0, -9.96, 6.68), (3.32, -13.28, 6.68), (6.64, -13.28, 13.36), (3.32, -6.64, 6.68), (9.96, -6.64, 6.68), (0.0, -13.28, 13.36), (13.28, -13.28, 13.36), (13.28, -6.64, 10.02), (0.0, -6.64, 10.02), (6.64, -6.64, 10.02), (9.96, -13.28, 10.02), (13.28, -9.96, 10.02), (0.0, -9.96, 10.02), (3.32, -13.28, 10.02), (9.96, -13.28, 16.7), (3.32, -6.64, 10.02), (9.96, -6.64, 10.02), (13.28, -6.64, 16.7), (13.28, -13.28, 16.7), (13.28, -6.64, 13.36), (0.0, -6.64, 13.36), (6.64, -6.64, 13.36), (9.96, -13.28, 13.36), (13.28, -9.96, 13.36), (0.0, -9.96, 13.36), (3.32, -13.28, 13.36), (6.64, -9.96, 13.36), (3.32, -6.64, 13.36), (9.96, -6.64, 13.36), (3.32, -9.96, 13.36), (9.96, -9.96, 13.36), (13.28, -9.96, 16.7), (9.96, -6.64, 16.7), (9.96, -9.96, 16.7), (0.0, -13.28, 16.7), (0.0, -6.64, 16.7), (0.0, -9.96, 16.7), (3.32, -13.28, 16.7), (3.32, -6.64, 16.7), (3.32, -9.96, 16.7), (0.0, -13.28, 20.04), (0.0, -6.64, 20.04), (0.0, -9.96, 20.04), (3.32, -13.28, 20.04), (3.32, -6.64, 20.04), (3.32, -9.96, 20.04), (0.0, -13.28, 3.34), (0.0, -9.96, 3.34), (-3.32, -13.28, 3.34), (-3.32, -9.96, 3.34), (13.28, 13.28, 3.34), (13.28, 6.64, 3.34), (6.64, 13.28, 3.34), (13.28, 9.96, 3.34), (9.96, 13.28, 3.34), (3.32, 13.28, 3.34), (6.64, 9.96, 3.34), (9.96, 6.64, 3.34), (9.96, 9.96, 3.34), (3.32, 9.96, 3.34), (13.28, 13.28, 6.68), (13.28, 9.96, 6.68), (9.96, 13.28, 6.68), (9.96, 9.96, 6.68)], [], [(52, 11, 184, 190), (66, 33, 5, 38), (67, 46, 8, 47), (68, 43, 6, 48), (2, 30, 187, 183), (70, 50, 21, 51), (71, 39, 11, 52), (28, 1, 81, 93), (16, 44, 97, 87), (74, 45, 17, 56), (53, 10, 85, 98), (9, 58, 102, 84), (77, 34, 18, 60), (78, 61, 20, 36), (31, 15, 117, 121), (64, 24, 119, 125), (11, 27, 186, 184), (21, 52, 65, 49), (42, 69, 192, 188), (53, 66, 38, 10), (22, 56, 66, 53), (56, 17, 33, 66), (57, 67, 47, 19), (23, 60, 67, 57), (60, 18, 46, 67), (61, 68, 48, 20), (24, 64, 68, 61), (64, 15, 43, 68), (33, 69, 42, 5), (17, 51, 69, 33), (51, 21, 49, 69), (45, 70, 51, 17), (8, 36, 70, 45), (36, 20, 50, 70), (50, 71, 52, 21), (20, 48, 71, 50), (48, 6, 39, 71), (54, 22, 89, 99), (3, 32, 94, 82), (12, 28, 93, 86), (57, 19, 88, 101), (22, 53, 98, 89), (26, 3, 82, 92), (54, 74, 56, 22), (19, 47, 74, 54), (47, 8, 45, 74), (58, 23, 90, 102), (32, 16, 87, 94), (1, 25, 91, 81), (23, 57, 101, 90), (10, 26, 92, 85), (7, 40, 96, 83), (58, 77, 60, 23), (9, 37, 77, 58), (34, 77, 182, 180), (46, 78, 36, 8), (18, 63, 78, 46), (63, 24, 61, 78), (63, 18, 118, 124), (13, 29, 120, 116), (41, 13, 116, 122), (0, 31, 121, 115), (15, 64, 125, 117), (87, 97, 35, 73), (94, 87, 73, 55), (106, 101, 88, 95), (107, 102, 90, 103), (82, 94, 55, 76), (99, 89, 72, 109), (105, 99, 109, 112), (85, 92, 59, 75), (83, 95, 105, 97), (95, 88, 99, 105), (96, 106, 95, 83), (86, 103, 106, 96), (103, 90, 101, 106), (93, 107, 103, 86), (81, 91, 107, 93), (91, 84, 102, 107), (19, 54, 99, 88), (40, 12, 86, 96), (44, 7, 83, 97), (25, 9, 84, 91), (111, 108, 75, 59), (112, 109, 72, 110), (111, 59, 100, 114), (73, 110, 111, 55), (110, 72, 108, 111), (35, 112, 110, 73), (98, 85, 75, 108), (92, 82, 76, 59), (97, 105, 112, 35), (89, 98, 108, 72), (104, 114, 100, 113), (59, 76, 113, 100), (55, 111, 114, 104), (76, 55, 104, 113), (117, 125, 137, 128), (120, 115, 80, 131), (125, 119, 130, 137), (119, 124, 136, 130), (124, 118, 129, 136), (122, 116, 62, 134), (18, 34, 180, 118), (24, 63, 124, 119), (29, 0, 115, 120), (80, 132, 144, 123), (62, 131, 143, 127), (128, 137, 149, 140), (131, 80, 123, 143), (137, 130, 142, 149), (130, 136, 148, 142), (136, 129, 141, 148), (134, 62, 127, 146), (116, 120, 131, 62), (115, 121, 132, 80), (121, 117, 128, 132), (123, 144, 156, 139), (127, 143, 155, 135), (140, 149, 161, 152), (143, 123, 139, 155), (149, 142, 154, 161), (142, 148, 160, 154), (148, 141, 153, 160), (146, 127, 135, 158), (132, 128, 140, 144), (133, 79, 126, 145), (129, 133, 145, 141), (79, 134, 146, 126), (162, 159, 154, 160), (163, 155, 147, 166), (153, 157, 169, 168), (138, 158, 170, 167), (158, 135, 159, 162), (159, 163, 161, 154), (135, 155, 163, 159), (152, 161, 165, 150), (144, 140, 152, 156), (145, 126, 138, 157), (141, 145, 157, 153), (126, 146, 158, 138), (166, 164, 150, 165), (147, 151, 164, 166), (156, 152, 150, 164), (161, 163, 166, 165), (139, 156, 164, 151), (155, 139, 151, 147), (172, 171, 177, 178), (167, 170, 176, 173), (157, 138, 167, 169), (160, 153, 168, 171), (158, 162, 172, 170), (162, 160, 171, 172), (175, 178, 177, 174), (173, 176, 178, 175), (169, 167, 173, 175), (168, 169, 175, 174), (171, 168, 174, 177), (170, 172, 178, 176), (181, 179, 180, 182), (77, 37, 181, 182), (37, 4, 179, 181), (179, 122, 134, 79), (118, 180, 133, 129), (4, 41, 122, 179), (180, 179, 79, 133), (183, 187, 195, 193), (192, 189, 185, 188), (189, 191, 187, 185), (190, 184, 186, 191), (69, 49, 189, 192), (65, 52, 190, 191), (14, 42, 188, 185), (49, 65, 191, 189), (30, 14, 185, 187), (27, 2, 183, 186), (196, 194, 193, 195), (191, 186, 194, 196), (187, 191, 196, 195), (186, 183, 193, 194)])
me_plane_001.polygons.foreach_set('material_index', [8, 0, 0, 0, 8, 0, 0, 8, 8, 0, 8, 8, 6, 0, 8, 8, 8, 0, 8, 0, 0, 0, 0, 0, 0, 0, 0, 0, 0, 0, 0, 0, 0, 0, 0, 0, 0, 8, 8, 8, 8, 3, 8, 0, 0, 0, 8, 8, 8, 8, 8, 8, 0, 0, 8, 1, 0, 0, 8, 8, 8, 8, 8, 0, 0, 0, 0, 0, 0, 0, 0, 0, 0, 0, 3, 0, 0, 0, 0, 8, 8, 8, 8, 0, 0, 8, 0, 0, 0, 0, 0, 0, 0, 2, 8, 8, 0, 0, 0, 0, 0, 0, 0, 8, 8, 8, 8, 8, 8, 8, 6, 8, 8, 8, 0, 0, 0, 0, 0, 0, 0, 0, 0, 0, 0, 8, 8, 8, 8, 0, 8, 8, 8, 0, 0, 0, 8, 0, 0, 0, 0, 0, 0, 8, 8, 2, 8, 0, 0, 8, 8, 8, 8, 5, 4, 0, 0, 0, 0, 0, 8, 8, 0, 0, 8, 0, 0, 0, 0, 0, 8, 8, 8, 8, 8, 8, 7, 0, 0, 0])
me_plane_001.materials.append(mat_branco)
me_plane_001.materials.append(mat_vermelho)
me_plane_001.materials.append(mat_azul)
me_plane_001.materials.append(mat_verde)
me_plane_001.materials.append(mat_magenda)
me_plane_001.materials.append(mat_ciano)
me_plane_001.materials.append(mat_laranja)
me_plane_001.materials.append(mat_preto)
me_plane_001.materials.append(mat_cinza)
me_plane_001.use_remesh_preserve_volume = False
me_plane_001.use_remesh_preserve_attributes = False
me_plane_001.use_mirror_vertex_groups = False
me_plane_001.update()
me_plane_003 = bpy.data.meshes.new('Plane.003')
me_plane_003.from_pydata([(0.0, 2.656e-08, 0.0), (3.32, 2.656e-08, 0.0), (0.0, -3.32, 0.0), (3.32, -3.32, 0.0), (0.0, 2.656e-08, 3.34), (3.32, 2.656e-08, 3.34), (0.0, -3.32, 3.34), (3.32, -3.32, 3.34)], [], [(2, 0, 1, 3), (6, 7, 5, 4), (3, 1, 5, 7), (2, 3, 7, 6), (1, 0, 4, 5), (0, 2, 6, 4)])
me_plane_003.materials.append(mat_vermelho)
me_plane_003.use_remesh_preserve_volume = False
me_plane_003.use_remesh_preserve_attributes = False
me_plane_003.use_mirror_vertex_groups = False
me_plane_003.update()

# ---- objects
ob_wire = bpy.data.objects.new('wire', me_plane_012)
ob_plane_011 = bpy.data.objects.new('Plane.011', me_plane_011)
ob_plane_010 = bpy.data.objects.new('Plane.010', me_plane_010)
ob_plane_009 = bpy.data.objects.new('Plane.009', me_plane_009)
ob_plane_008 = bpy.data.objects.new('Plane.008', me_plane_008)
ob_plane_007 = bpy.data.objects.new('Plane.007', me_plane_000)
ob_plane_006 = bpy.data.objects.new('Plane.006', me_plane_007)
ob_plane_005 = bpy.data.objects.new('Plane.005', me_plane_006)
ob_plane_004 = bpy.data.objects.new('Plane.004', me_plane_005)
ob_plane_003 = bpy.data.objects.new('Plane.003', me_plane_004)
ob_plane_001 = bpy.data.objects.new('Plane.001', me_plane_002)
ob_plataformas = bpy.data.objects.new('plataformas', me_plane_001)
ob_plane_002 = bpy.data.objects.new('Plane.002', me_plane_003)

# ---- transforms, parenting, visibility, modifiers, constraints
ob_wire.location = (0.0, 0.0, 0.0)
ob_wire.scale = (0.5988, 0.5988, 0.5988)
ob_wire.hide_select = True
ob_wire.lineart.crease_threshold = 0.0
ob_plane_011.location = (8.979, -6.922, 8.94)
ob_plane_011.scale = (0.5988, 0.5988, 0.5988)
ob_plane_011.lineart.crease_threshold = 0.0
ob_plane_010.location = (-2.975, 5.115, 1.084)
ob_plane_010.scale = (0.5988, 0.5988, 0.5988)
ob_plane_010.lineart.crease_threshold = 0.0
ob_plane_009.location = (-1.078, -4.931, 1.09)
ob_plane_009.scale = (0.5988, 0.5988, 0.5988)
ob_plane_009.lineart.crease_threshold = 0.0
ob_plane_008.location = (6.979, 6.985, 5.021)
ob_plane_008.scale = (0.5988, 0.5988, 0.5988)
ob_plane_008.lineart.crease_threshold = 0.0
ob_plane_007.location = (4.939, -2.928, 5.043)
ob_plane_007.scale = (0.5988, 0.5988, 0.5988)
ob_plane_007.lineart.crease_threshold = 0.0
ob_plane_006.location = (1.017, -4.989, 13.01)
ob_plane_006.scale = (0.5988, 0.5988, 0.5988)
ob_plane_006.lineart.crease_threshold = 0.0
ob_plane_005.location = (0.9292, -6.98, 12.0)
ob_plane_005.scale = (0.5988, 0.5988, 0.5988)
ob_plane_005.lineart.crease_threshold = 0.0
ob_plane_004.location = (-6.949, -3.041, 3.03)
ob_plane_004.scale = (0.5988, 0.5988, 0.5988)
ob_plane_004.lineart.crease_threshold = 0.0
ob_plane_003.location = (-6.963, 6.964, 7.057)
ob_plane_003.scale = (0.5988, 0.5988, 0.5988)
ob_plane_003.lineart.crease_threshold = 0.0
ob_plane_001.location = (0.965, -1.048, 0.9126)
ob_plane_001.scale = (0.5988, 0.5988, 0.5988)
ob_plane_001.lineart.crease_threshold = 0.0
ob_plataformas.location = (0.0, 0.0, 0.0)
ob_plataformas.scale = (0.5988, 0.5988, 0.5988)
ob_plataformas.hide_select = True
ob_plataformas.lineart.crease_threshold = 0.0
ob_plane_002.location = (0.0, 0.0, 0.0)
ob_plane_002.scale = (0.5988, 0.5988, 0.5988)
ob_plane_002.lineart.crease_threshold = 0.0

# ---- collection membership
col_collection_1.objects.link(ob_wire)
col_collection_1.objects.link(ob_plane_011)
col_collection_1.objects.link(ob_plane_010)
col_collection_1.objects.link(ob_plane_009)
col_collection_1.objects.link(ob_plane_008)
col_collection_1.objects.link(ob_plane_007)
col_collection_1.objects.link(ob_plane_006)
col_collection_1.objects.link(ob_plane_005)
col_collection_1.objects.link(ob_plane_004)
col_collection_1.objects.link(ob_plane_003)
col_collection_1.objects.link(ob_plane_001)
col_collection_1.objects.link(ob_plataformas)
col_collection_11.objects.link(ob_plane_002)

# ---- scene / render settings (as saved in the file)
scene.frame_start = 1; scene.frame_end = 250; scene.frame_set(1)
scene.render.engine = 'BLENDER_EEVEE_NEXT'
scene.render.image_settings.color_mode = 'RGB'
scene.render.image_settings.compression = 90
scene.render.resolution_percentage = 50
scene.render.dither_intensity = 0.0
scene.cycles.use_denoising = False
scene.cycles.samples = 10
scene.cycles.sampling_pattern = 'TABULATED_SOBOL'
scene.cycles.light_sampling_threshold = 0.0
scene.cycles.use_adaptive_sampling = False
scene.cycles.use_light_tree = False
scene.cycles.blur_glossy = 0.0
scene.cycles.volume_bounces = 1
scene.cycles.pixel_filter_type = 'GAUSSIAN'
scene.cycles.sample_clamp_indirect = 0.0
scene.view_settings.view_transform = 'Standard'
bpy.context.view_layer.update()

# ---- added for rendering (the .blend has no active camera and no usable light): camera, sun
cam_auto = bpy.data.cameras.new('AutoCamera')
cam_auto.lens = 50.0
cam_auto.sensor_width = 36.0
cam_auto.clip_end = 1000.0
ob_auto_camera = bpy.data.objects.new('AutoCamera', cam_auto)
scene.collection.objects.link(ob_auto_camera)
ob_auto_camera.location = (26.822, -31.02, 27.6394)
ob_auto_camera.rotation_euler = (1.09748, -7.21219e-08, 0.694738)
scene.camera = ob_auto_camera
light_auto_sun = bpy.data.lights.new('AutoSun', 'SUN')
light_auto_sun.energy = 3.0
light_auto_sun.angle = 0.0523599
ob_auto_sun = bpy.data.objects.new('AutoSun', light_auto_sun)
scene.collection.objects.link(ob_auto_sun)
ob_auto_sun.rotation_euler = (0.872665, 0.174533, 0.523599)
bpy.context.view_layer.update()

